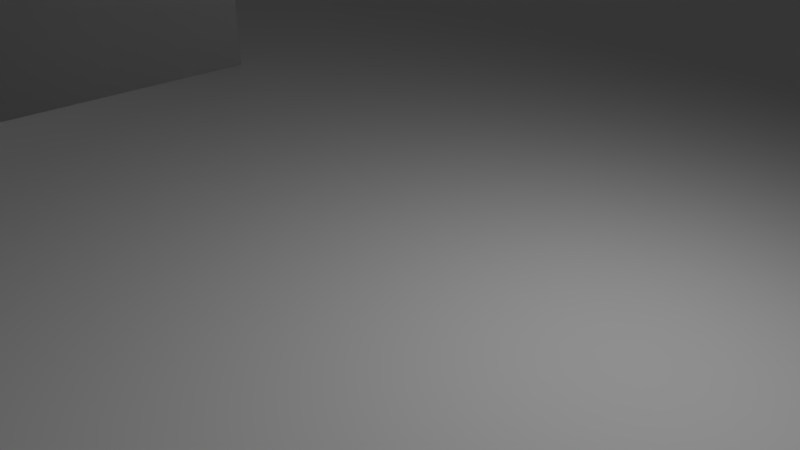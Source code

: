 # Source: edificios.blend  (saved by Blender 2.66.1; exported with 4.5.12 LTS)
import bpy
from mathutils import Matrix  # noqa: F401  (used for matrix-valued properties, if any)

bpy.ops.wm.read_factory_settings(use_empty=True)
scene = bpy.context.scene
scene.name = 'Scene'

# ---- collections
col_collection_1 = bpy.data.collections.new('Collection 1'); scene.collection.children.link(col_collection_1)

# ---- world
world_world = bpy.data.worlds.new('World'); scene.world = world_world
world_world.color = (0.05088, 0.05088, 0.05088)
world_world.use_sun_shadow = False
world_world.sun_shadow_jitter_overblur = 0.0
world_world.cycles.sampling_method = 'MANUAL'
world_world.cycles.sample_map_resolution = 256

# ---- cameras
cam_camera = bpy.data.cameras.new('Camera')
cam_camera.clip_end = 100.0
cam_camera.lens = 35.0
cam_camera.sensor_width = 32.0
cam_camera.sensor_height = 18.0
cam_camera.ortho_scale = 7.314
cam_camera.dof.focus_distance = 0.0
cam_camera.dof.aperture_fstop = 128.0

# ---- lights
light_lamp = bpy.data.lights.new('Lamp', 'POINT')
light_lamp.transmission_factor = 0.0
light_lamp.cutoff_distance = 30.0
light_lamp.energy = 100.0
light_lamp.shadow_buffer_clip_start = 1.001
light_lamp.shadow_soft_size = 0.1
light_lamp.shadow_maximum_resolution = 0.006
light_lamp.use_absolute_resolution = True
light_lamp.cycles.use_multiple_importance_sampling = False

# ---- meshes
me_building_21_002 = bpy.data.meshes.new('Building_21.002')
me_building_21_002.from_pydata([(22.19, -26.43, 0.0), (22.19, -46.43, 0.0), (2.194, -46.43, 0.0), (2.194, -26.43, 0.0), (15.27, -33.35, 56.34), (9.121, -33.35, 56.34), (9.121, -39.5, 56.34), (15.27, -39.5, 56.34), (22.19, -46.43, 10.0), (2.194, -46.43, 10.0), (22.19, -26.43, 10.0), (2.194, -26.43, 10.0), (19.4, -43.64, 10.03), (4.984, -43.64, 10.03), (19.4, -29.22, 10.03), (4.984, -29.22, 10.03), (19.4, -43.64, 32.42), (4.984, -43.64, 32.42), (19.4, -29.22, 32.42), (4.984, -29.22, 32.42), (17.18, -41.42, 32.54), (7.205, -41.42, 32.54), (17.18, -31.44, 32.54), (7.205, -31.44, 32.54), (17.18, -41.42, 45.34), (7.205, -41.42, 45.34), (17.18, -31.44, 45.34), (7.205, -31.44, 45.34), (15.62, -39.86, 45.34), (8.764, -39.86, 45.34), (15.62, -33.0, 45.34), (8.764, -33.0, 45.34), (15.62, -39.86, 57.14), (8.764, -39.86, 57.14), (15.62, -33.0, 57.14), (8.764, -33.0, 57.14), (15.27, -39.5, 57.14), (9.121, -39.5, 57.14), (15.27, -33.35, 57.14), (9.121, -33.35, 57.14)], [], [(0, 1, 2, 3), (4, 5, 6, 7), (8, 9, 2, 1), (1, 0, 10, 8), (0, 3, 11, 10), (9, 11, 3, 2), (12, 13, 9, 8), (14, 12, 8, 10), (15, 14, 10, 11), (13, 15, 11, 9), (16, 17, 13, 12), (18, 16, 12, 14), (19, 18, 14, 15), (17, 19, 15, 13), (20, 21, 17, 16), (22, 20, 16, 18), (23, 22, 18, 19), (21, 23, 19, 17), (24, 25, 21, 20), (26, 24, 20, 22), (27, 26, 22, 23), (25, 27, 23, 21), (28, 29, 25, 24), (30, 28, 24, 26), (31, 30, 26, 27), (29, 31, 27, 25), (32, 33, 29, 28), (34, 32, 28, 30), (35, 34, 30, 31), (33, 35, 31, 29), (36, 37, 33, 32), (38, 36, 32, 34), (39, 38, 34, 35), (37, 39, 35, 33), (7, 6, 37, 36), (4, 7, 36, 38), (5, 4, 38, 39), (6, 5, 39, 37)])
me_building_21_002.polygons.foreach_set('use_smooth', [True] * 38)
_k = set([(0, 1), (0, 3), (0, 10), (1, 2), (1, 8), (2, 3), (2, 9), (3, 11), (4, 5), (4, 7), (5, 6), (6, 7), (8, 9), (8, 10), (9, 11), (10, 11)])
me_building_21_002.attributes.new('sharp_edge', 'BOOLEAN', 'EDGE').data.foreach_set('value', [ (min(e.vertices), max(e.vertices)) in _k for e in me_building_21_002.edges])
_uv = me_building_21_002.uv_layers.new(name='UVMap')
_uv.uv.foreach_set('vector', [0.2977, 0.0004747, 0.2977, 0.2977, 0.0004747, 0.2977, 0.0004748, 0.0004747, 0.1947, 0.7818, 0.1947, 0.8731, 0.1034, 0.8731, 0.1034, 0.7818, 0.8111, 0.3331, 0.5139, 0.3331, 0.5139, 0.1845, 0.8111, 0.1845, 0.5139, 0.0004748, 0.8111, 0.0004747, 0.8111, 0.1491, 0.5139, 0.1491, 0.2977, 0.7809, 0.0004748, 0.7809, 0.0004747, 0.6323, 0.2977, 0.6323, 0.7291, 0.6313, 0.7291, 0.3341, 0.8777, 0.3341, 0.8777, 0.6313, 0.7696, 0.9853, 0.5553, 0.9853, 0.5139, 0.9438, 0.8111, 0.9438, 0.7696, 0.9004, 0.5553, 0.9003, 0.5139, 0.8589, 0.8111, 0.859, 0.1448, 0.9581, 0.3591, 0.9581, 0.4006, 0.9995, 0.1034, 0.9995, 0.5553, 0.9014, 0.7696, 0.9014, 0.8111, 0.9428, 0.5139, 0.9428, 0.7281, 0.6668, 0.5139, 0.6668, 0.5139, 0.3341, 0.7281, 0.3341, 0.2977, 0.6313, 0.0834, 0.6313, 0.0834, 0.2986, 0.2977, 0.2986, 0.5129, 0.3331, 0.2986, 0.3331, 0.2986, 0.0004748, 0.5129, 0.0004747, 0.5129, 0.6668, 0.2986, 0.6668, 0.2986, 0.3341, 0.5129, 0.3341, 0.4799, 0.926, 0.3316, 0.926, 0.2986, 0.8929, 0.5129, 0.8929, 0.9104, 0.6653, 0.7621, 0.6653, 0.7291, 0.6323, 0.9434, 0.6323, 0.5469, 0.15, 0.6952, 0.1501, 0.7281, 0.1831, 0.5139, 0.1831, 0.3316, 0.8589, 0.4799, 0.8589, 0.5129, 0.892, 0.2986, 0.8919, 0.6622, 0.8579, 0.5139, 0.8579, 0.5139, 0.6677, 0.6622, 0.6677, 0.8114, 0.8579, 0.6631, 0.8579, 0.6631, 0.6677, 0.8114, 0.6677, 0.9603, 0.1907, 0.812, 0.1907, 0.812, 0.0004747, 0.9603, 0.0004747, 0.5129, 0.8579, 0.3646, 0.8579, 0.3646, 0.6677, 0.5129, 0.6677, 0.9371, 0.882, 0.8352, 0.882, 0.812, 0.8589, 0.9603, 0.8589, 0.4237, 0.9501, 0.3218, 0.9501, 0.2986, 0.9269, 0.4469, 0.927, 0.8352, 0.9014, 0.9371, 0.9014, 0.9603, 0.9245, 0.812, 0.9245, 0.8352, 0.9255, 0.9371, 0.9255, 0.9603, 0.9487, 0.812, 0.9487, 0.9806, 0.6313, 0.8787, 0.6313, 0.8787, 0.456, 0.9806, 0.456, 0.9143, 0.8431, 0.8123, 0.843, 0.8124, 0.6677, 0.9143, 0.6678, 0.1024, 0.9571, 0.0004747, 0.9571, 0.0004747, 0.7818, 0.1024, 0.7818, 0.2977, 0.9571, 0.1957, 0.9571, 0.1957, 0.7818, 0.2977, 0.7818, 0.06587, 0.3347, 0.008925, 0.3353, 0.0004747, 0.3268, 0.06867, 0.3268, 0.06587, 0.3159, 0.008925, 0.3165, 0.0004747, 0.308, 0.06867, 0.308, 0.003279, 0.318, 0.06022, 0.3174, 0.06867, 0.3259, 0.0004747, 0.3259, 0.003279, 0.2992, 0.06022, 0.2986, 0.06867, 0.3071, 0.0004747, 0.3071, 0.9031, 0.3331, 0.812, 0.3331, 0.812, 0.3212, 0.9031, 0.3212, 0.9031, 0.895, 0.812, 0.895, 0.812, 0.883, 0.9031, 0.883, 0.1034, 0.887, 0.1944, 0.887, 0.1944, 0.899, 0.1034, 0.899, 0.1034, 0.8741, 0.1944, 0.8741, 0.1944, 0.8861, 0.1034, 0.8861])
me_building_21_002.use_remesh_preserve_volume = False
me_building_21_002.use_remesh_preserve_attributes = False
me_building_21_002.use_mirror_vertex_groups = False
me_building_21_002.update()
me_box02_003 = bpy.data.meshes.new('Box02.003')
me_box02_003.from_pydata([(52.51, -5.136, 0.0), (52.51, -18.43, 0.0), (40.07, -18.43, 0.0), (40.07, -5.136, 0.0), (52.51, -5.136, 31.23), (40.07, -5.136, 31.23), (40.07, -18.43, 31.23), (52.51, -18.43, 31.23)], [], [(0, 1, 2, 3), (4, 5, 6, 7), (7, 6, 2, 1), (1, 0, 4, 7), (0, 3, 5, 4), (6, 5, 3, 2)])
me_box02_003.polygons.foreach_set('use_smooth', [True] * 6)
_k = set([(0, 1), (0, 3), (0, 4), (1, 2), (1, 7), (2, 3), (2, 6), (3, 5), (4, 5), (4, 7), (5, 6), (6, 7)])
me_box02_003.attributes.new('sharp_edge', 'BOOLEAN', 'EDGE').data.foreach_set('value', [ (min(e.vertices), max(e.vertices)) in _k for e in me_box02_003.edges])
_uv = me_box02_003.uv_layers.new(name='UVMap')
_uv.uv.foreach_set('vector', [0.5163, 0.8475, 0.2584, 0.8475, 0.2584, 0.6063, 0.5163, 0.6063, 0.258, 0.6063, 0.258, 0.8475, 0.0002054, 0.8475, 0.0002054, 0.6063, 0.9998, 0.6058, 0.7585, 0.6058, 0.7585, 0.0002054, 0.9998, 0.0002054, 0.0002055, 0.0002054, 0.258, 0.0002054, 0.258, 0.6058, 0.0002054, 0.6058, 0.5169, 0.0002054, 0.7581, 0.0002887, 0.7579, 0.6059, 0.5167, 0.6058, 0.5163, 0.6058, 0.2584, 0.6058, 0.2584, 0.0002054, 0.5163, 0.0002054])
me_box02_003.use_remesh_preserve_volume = False
me_box02_003.use_remesh_preserve_attributes = False
me_box02_003.use_mirror_vertex_groups = False
me_box02_003.update()
me_building_21_001 = bpy.data.meshes.new('Building_21.001')
me_building_21_001.from_pydata([(22.19, -26.43, -22.09), (22.19, -46.43, -22.09), (2.194, -46.43, -22.09), (2.194, -26.43, -22.09), (15.27, -33.35, 56.34), (9.121, -33.35, 56.34), (9.121, -39.5, 56.34), (15.27, -39.5, 56.34), (22.19, -46.43, 10.0), (2.194, -46.43, 10.0), (22.19, -26.43, 10.0), (2.194, -26.43, 10.0), (19.4, -43.64, 10.03), (4.984, -43.64, 10.03), (19.4, -29.22, 10.03), (4.984, -29.22, 10.03), (19.4, -43.64, 32.42), (4.984, -43.64, 32.42), (19.4, -29.22, 32.42), (4.984, -29.22, 32.42), (17.18, -41.42, 32.54), (7.205, -41.42, 32.54), (17.18, -31.44, 32.54), (7.205, -31.44, 32.54), (17.18, -41.42, 45.34), (7.205, -41.42, 45.34), (17.18, -31.44, 45.34), (7.205, -31.44, 45.34), (15.62, -39.86, 45.34), (8.764, -39.86, 45.34), (15.62, -33.0, 45.34), (8.764, -33.0, 45.34), (15.62, -39.86, 57.14), (8.764, -39.86, 57.14), (15.62, -33.0, 57.14), (8.764, -33.0, 57.14), (15.27, -39.5, 57.14), (9.121, -39.5, 57.14), (15.27, -33.35, 57.14), (9.121, -33.35, 57.14)], [], [(0, 1, 2, 3), (4, 5, 6, 7), (8, 9, 2, 1), (1, 0, 10, 8), (0, 3, 11, 10), (9, 11, 3, 2), (12, 13, 9, 8), (14, 12, 8, 10), (15, 14, 10, 11), (13, 15, 11, 9), (16, 17, 13, 12), (18, 16, 12, 14), (19, 18, 14, 15), (17, 19, 15, 13), (20, 21, 17, 16), (22, 20, 16, 18), (23, 22, 18, 19), (21, 23, 19, 17), (24, 25, 21, 20), (26, 24, 20, 22), (27, 26, 22, 23), (25, 27, 23, 21), (28, 29, 25, 24), (30, 28, 24, 26), (31, 30, 26, 27), (29, 31, 27, 25), (32, 33, 29, 28), (34, 32, 28, 30), (35, 34, 30, 31), (33, 35, 31, 29), (36, 37, 33, 32), (38, 36, 32, 34), (39, 38, 34, 35), (37, 39, 35, 33), (7, 6, 37, 36), (4, 7, 36, 38), (5, 4, 38, 39), (6, 5, 39, 37)])
me_building_21_001.polygons.foreach_set('use_smooth', [True] * 38)
_k = set([(0, 1), (0, 3), (0, 10), (1, 2), (1, 8), (2, 3), (2, 9), (3, 11), (4, 5), (4, 7), (5, 6), (6, 7), (8, 9), (8, 10), (9, 11), (10, 11)])
me_building_21_001.attributes.new('sharp_edge', 'BOOLEAN', 'EDGE').data.foreach_set('value', [ (min(e.vertices), max(e.vertices)) in _k for e in me_building_21_001.edges])
_uv = me_building_21_001.uv_layers.new(name='UVMap')
_uv.uv.foreach_set('vector', [0.2495, 0.4011, 0.2495, 0.6502, 0.0004537, 0.6502, 0.0004536, 0.4011, 0.827, 0.8411, 0.827, 0.9177, 0.7505, 0.9177, 0.7505, 0.8411, 0.7495, 0.8008, 0.5005, 0.8008, 0.5005, 0.4011, 0.7495, 0.4011, 0.2505, 0.0004625, 0.4995, 0.0004536, 0.4995, 0.4002, 0.2505, 0.4002, 0.5005, 0.0004536, 0.7495, 0.0004537, 0.7495, 0.4002, 0.5005, 0.4002, 0.2495, 0.4002, 0.0004536, 0.4002, 0.0004536, 0.0004536, 0.2495, 0.0004626, 0.8396, 0.9968, 0.66, 0.9968, 0.6253, 0.962, 0.8744, 0.962, 0.2148, 0.9656, 0.03519, 0.9656, 0.0004536, 0.9308, 0.2495, 0.9309, 0.7852, 0.0857, 0.9648, 0.0857, 0.9995, 0.1204, 0.7505, 0.1204, 0.7852, 0.0004536, 0.9648, 0.0004537, 0.9995, 0.03521, 0.7505, 0.03521, 0.43, 0.6799, 0.2505, 0.6799, 0.2505, 0.4011, 0.43, 0.4011, 0.18, 0.9299, 0.0004537, 0.9299, 0.0004536, 0.6511, 0.18, 0.6511, 0.93, 0.6799, 0.7505, 0.6799, 0.7505, 0.4011, 0.93, 0.4011, 0.93, 0.4002, 0.7505, 0.4002, 0.7505, 0.1214, 0.93, 0.1214, 0.3471, 0.9261, 0.2228, 0.9261, 0.1951, 0.8984, 0.3747, 0.8984, 0.9024, 0.08479, 0.7781, 0.08479, 0.7505, 0.05709, 0.93, 0.05709, 0.2228, 0.8411, 0.3471, 0.8412, 0.3747, 0.8689, 0.1951, 0.8688, 0.2228, 0.8698, 0.3471, 0.8698, 0.3747, 0.8975, 0.1951, 0.8975, 0.3747, 0.8402, 0.2505, 0.8402, 0.2505, 0.6808, 0.3747, 0.6808, 0.8747, 0.8402, 0.7505, 0.8402, 0.7505, 0.6808, 0.8747, 0.6808, 0.6244, 0.9611, 0.5001, 0.9611, 0.5001, 0.8017, 0.6244, 0.8017, 0.7495, 0.9611, 0.6253, 0.9611, 0.6253, 0.8017, 0.7495, 0.8017, 0.8553, 0.938, 0.7699, 0.938, 0.7505, 0.9186, 0.8747, 0.9186, 0.8553, 0.05618, 0.7699, 0.05615, 0.7505, 0.03672, 0.8747, 0.03676, 0.7699, 0.9389, 0.8553, 0.9389, 0.8747, 0.9583, 0.7505, 0.9583, 0.2699, 0.927, 0.3553, 0.927, 0.3747, 0.9465, 0.2505, 0.9465, 0.4611, 0.9756, 0.3757, 0.9756, 0.3757, 0.8287, 0.4611, 0.8287, 0.4611, 0.8278, 0.3756, 0.8277, 0.3757, 0.6808, 0.4611, 0.6808, 0.9611, 0.8277, 0.8756, 0.8277, 0.8756, 0.6808, 0.9611, 0.6808, 0.9611, 0.9755, 0.8756, 0.9755, 0.8756, 0.8286, 0.9611, 0.8286, 0.4858, 0.4237, 0.438, 0.4241, 0.431, 0.4171, 0.4881, 0.4171, 0.4858, 0.4157, 0.438, 0.4162, 0.431, 0.4091, 0.4881, 0.4091, 0.4333, 0.4255, 0.481, 0.4251, 0.4881, 0.4321, 0.431, 0.4321, 0.4333, 0.4015, 0.481, 0.4011, 0.4881, 0.4082, 0.431, 0.4082, 0.6244, 0.9721, 0.548, 0.9721, 0.548, 0.962, 0.6244, 0.962, 0.3747, 0.9684, 0.2984, 0.9684, 0.2984, 0.9583, 0.3747, 0.9583, 0.2984, 0.9474, 0.3747, 0.9474, 0.3747, 0.9574, 0.2984, 0.9574, 0.8756, 0.04613, 0.952, 0.04614, 0.952, 0.05618, 0.8756, 0.05617])
me_building_21_001.use_remesh_preserve_volume = False
me_building_21_001.use_remesh_preserve_attributes = False
me_building_21_001.use_mirror_vertex_groups = False
me_building_21_001.update()
me_box02_002 = bpy.data.meshes.new('Box02.002')
me_box02_002.from_pydata([(52.51, -5.136, 0.0), (52.51, -18.43, 0.0), (40.07, -18.43, 0.0), (40.07, -5.136, 0.0), (52.51, -5.136, 31.23), (40.07, -5.136, 31.23), (40.07, -18.43, 31.23), (52.51, -18.43, 31.23)], [], [(0, 1, 2, 3), (4, 5, 6, 7), (7, 6, 2, 1), (1, 0, 4, 7), (0, 3, 5, 4), (6, 5, 3, 2)])
me_box02_002.polygons.foreach_set('use_smooth', [True] * 6)
_k = set([(0, 1), (0, 3), (0, 4), (1, 2), (1, 7), (2, 3), (2, 6), (3, 5), (4, 5), (4, 7), (5, 6), (6, 7)])
me_box02_002.attributes.new('sharp_edge', 'BOOLEAN', 'EDGE').data.foreach_set('value', [ (min(e.vertices), max(e.vertices)) in _k for e in me_box02_002.edges])
_uv = me_box02_002.uv_layers.new(name='UVMap')
_uv.uv.foreach_set('vector', [0.5163, 0.8475, 0.2584, 0.8475, 0.2584, 0.6063, 0.5163, 0.6063, 0.258, 0.6063, 0.258, 0.8475, 0.0002054, 0.8475, 0.0002054, 0.6063, 0.9998, 0.6058, 0.7585, 0.6058, 0.7585, 0.0002054, 0.9998, 0.0002054, 0.0002055, 0.0002054, 0.258, 0.0002054, 0.258, 0.6058, 0.0002054, 0.6058, 0.5169, 0.0002054, 0.7581, 0.0002887, 0.7579, 0.6059, 0.5167, 0.6058, 0.5163, 0.6058, 0.2584, 0.6058, 0.2584, 0.0002054, 0.5163, 0.0002054])
me_box02_002.use_remesh_preserve_volume = False
me_box02_002.use_remesh_preserve_attributes = False
me_box02_002.use_mirror_vertex_groups = False
me_box02_002.update()
me_box02_001 = bpy.data.meshes.new('Box02.001')
me_box02_001.from_pydata([(52.51, -5.136, 0.0), (52.51, -18.43, 0.0), (40.07, -18.43, 0.0), (40.07, -5.136, 0.0), (52.51, -5.136, 31.23), (40.07, -5.136, 31.23), (40.07, -18.43, 31.23), (52.51, -18.43, 31.23)], [], [(0, 1, 2, 3), (4, 5, 6, 7), (7, 6, 2, 1), (1, 0, 4, 7), (0, 3, 5, 4), (6, 5, 3, 2)])
me_box02_001.polygons.foreach_set('use_smooth', [True] * 6)
_k = set([(0, 1), (0, 3), (0, 4), (1, 2), (1, 7), (2, 3), (2, 6), (3, 5), (4, 5), (4, 7), (5, 6), (6, 7)])
me_box02_001.attributes.new('sharp_edge', 'BOOLEAN', 'EDGE').data.foreach_set('value', [ (min(e.vertices), max(e.vertices)) in _k for e in me_box02_001.edges])
_uv = me_box02_001.uv_layers.new(name='UVMap')
_uv.uv.foreach_set('vector', [0.5163, 0.8475, 0.2584, 0.8475, 0.2584, 0.6063, 0.5163, 0.6063, 0.258, 0.6063, 0.258, 0.8475, 0.0002054, 0.8475, 0.0002054, 0.6063, 0.9998, 0.6058, 0.7585, 0.6058, 0.7585, 0.0002054, 0.9998, 0.0002054, 0.0002055, 0.0002054, 0.258, 0.0002054, 0.258, 0.6058, 0.0002054, 0.6058, 0.5169, 0.0002054, 0.7581, 0.0002887, 0.7579, 0.6059, 0.5167, 0.6058, 0.5163, 0.6058, 0.2584, 0.6058, 0.2584, 0.0002054, 0.5163, 0.0002054])
me_box02_001.use_remesh_preserve_volume = False
me_box02_001.use_remesh_preserve_attributes = False
me_box02_001.use_mirror_vertex_groups = False
me_box02_001.update()
me_box228 = bpy.data.meshes.new('Box228')
me_box228.from_pydata([(93.1, 93.42, -7.636), (93.1, -93.42, -7.636), (-93.1, -93.42, -7.636), (-93.1, 93.42, -7.636), (93.1, 93.42, 0.2947), (-93.1, 93.42, 0.2947), (-93.1, -93.42, 0.2947), (93.1, -93.42, 0.2947)], [], [(0, 1, 2, 3), (4, 5, 6, 7), (7, 6, 2, 1), (1, 0, 4, 7), (0, 3, 5, 4), (6, 5, 3, 2)])
me_box228.polygons.foreach_set('use_smooth', [True] * 6)
_k = set([(0, 1), (0, 3), (0, 4), (1, 2), (1, 7), (2, 3), (2, 6), (3, 5), (4, 5), (4, 7), (5, 6), (6, 7)])
me_box228.attributes.new('sharp_edge', 'BOOLEAN', 'EDGE').data.foreach_set('value', [ (min(e.vertices), max(e.vertices)) in _k for e in me_box228.edges])
_uv = me_box228.uv_layers.new(name='UVMap')
_uv.uv.foreach_set('vector', [0.4381, 0.8733, 0.0001055, 0.8733, 0.0001055, 0.4368, 0.4381, 0.4368, 0.4381, 0.0001055, 0.4381, 0.4366, 0.0001055, 0.4366, 0.0001055, 0.0001056, 0.2515, 0.9061, 0.002016, 0.9061, 0.0001055, 0.8736, 0.2496, 0.8736, 0.2496, 0.8736, 0.499, 0.8736, 0.5009, 0.9061, 0.2515, 0.9061, 0.499, 0.8736, 0.7485, 0.8736, 0.7504, 0.9061, 0.5009, 0.9061, 0.9999, 0.9061, 0.7504, 0.9061, 0.7485, 0.8736, 0.998, 0.8736])
me_box228.use_remesh_preserve_volume = False
me_box228.use_remesh_preserve_attributes = False
me_box228.use_mirror_vertex_groups = False
me_box228.update()
me_line16 = bpy.data.meshes.new('Line16')
me_line16.from_pydata([(-6.017, 47.86, 13.67), (21.29, 47.86, 13.67), (-6.017, 38.62, 13.67), (4.742, 27.86, 13.67), (-6.017, 27.86, 13.67), (-6.017, 8.436, 13.67), (-5.482, 4.865, 13.67), (-4.142, 2.375, 13.67), (-2.31, 0.7075, 13.67), (-0.2926, -0.315, 13.67), (1.576, -0.8449, 13.67), (2.945, -1.04, 13.67), (3.983, -1.095, 13.67), (3.983, -21.07, 13.67), (23.41, -21.07, 13.67), (26.96, -20.51, 13.67), (29.43, -18.99, 13.67), (31.1, -16.64, 13.67), (32.14, -13.55, 13.67), (32.68, -9.889, 13.67), (32.88, -5.845, 13.67), (32.91, -1.606, 13.67), (32.88, 0.494, 13.67), (32.69, 2.461, 13.67), (32.17, 4.2, 13.67), (31.19, 5.653, 13.67), (29.56, 6.801, 13.67), (27.05, 7.575, 13.67), (23.41, 7.862, 13.67), (19.64, 8.158, 13.67), (16.85, 9.017, 13.67), (14.92, 10.38, 13.67), (13.74, 12.13, 13.67), (13.15, 14.12, 13.67), (12.94, 16.24, 13.67), (12.91, 18.39, 13.67), (12.91, 28.93, 13.67), (22.91, 28.93, 13.67), (22.91, 47.86, 13.67), (21.29, 47.59, 12.73), (-5.749, 47.59, 12.73), (3.886, 45.93, 12.73), (21.36, 45.94, 12.73), (-5.749, 38.73, 12.73), (3.885, 31.13, 12.73), (-5.749, 8.456, 12.73), (-3.927, 2.543, 12.73), (5.389, 27.59, 12.73), (-5.749, 27.59, 12.73), (-0.1945, -0.0641, 12.73), (2.971, -0.7734, 12.73), (-2.156, 0.9302, 12.73), (4.251, -0.8408, 12.73), (23.38, -20.8, 12.73), (29.24, -18.79, 12.73), (4.251, -20.8, 12.73), (31.87, -13.49, 12.73), (32.61, -5.838, 12.73), (30.86, -16.51, 12.73), (23.38, 7.594, 12.73), (32.61, 0.4788, 12.73), (31.92, 4.084, 12.73), (32.64, -1.607, 12.73), (29.44, 6.557, 12.73), (31.0, 5.463, 12.73), (19.59, 7.893, 12.73), (16.73, 8.773, 12.73), (14.73, 10.19, 12.73), (13.5, 12.01, 12.73), (21.36, 31.12, 12.73), (22.64, 47.59, 12.73), (12.64, 29.2, 12.73), (22.64, 29.2, 12.73), (12.64, 18.39, 12.73), (12.89, 14.07, 12.73), (12.67, 16.22, 12.73), (11.51, 38.84, 35.1), (11.51, 38.22, 35.1), (13.74, 38.22, 35.1), (13.74, 38.84, 35.1), (21.09, 31.39, 15.55), (4.153, 31.39, 15.55), (4.153, 31.39, 13.67), (21.09, 31.39, 13.67), (21.09, 45.68, 15.55), (21.09, 45.68, 13.67), (4.154, 45.66, 15.55), (4.154, 45.66, 13.67), (17.76, 34.2, 15.55), (7.483, 34.2, 15.55), (17.76, 42.87, 15.55), (7.484, 42.86, 15.55), (17.76, 34.2, 22.52), (7.483, 34.2, 22.52), (17.76, 42.87, 22.52), (7.484, 42.86, 22.52), (17.76, 34.2, 25.38), (7.483, 34.2, 25.38), (17.76, 42.87, 25.38), (7.484, 42.86, 25.38), (20.04, 31.92, 25.31), (5.204, 31.92, 25.31), (20.04, 45.15, 25.31), (5.205, 45.13, 25.31), (20.04, 31.92, 28.26), (5.204, 31.92, 28.26), (20.04, 45.15, 28.26), (5.205, 45.13, 28.26), (19.63, 32.32, 29.47), (5.606, 32.32, 29.47), (19.64, 44.74, 29.47), (5.607, 44.73, 29.47), (18.96, 32.99, 30.54), (6.277, 32.99, 30.54), (18.97, 44.07, 30.54), (6.278, 44.06, 30.54), (18.43, 33.53, 31.61), (6.813, 33.53, 31.61), (18.43, 43.54, 31.61), (6.814, 43.53, 31.61), (17.62, 34.33, 32.42), (7.617, 34.33, 32.42), (17.63, 42.73, 32.42), (7.618, 42.72, 32.42), (16.42, 35.54, 33.35), (8.824, 35.54, 33.35), (16.42, 41.52, 33.35), (8.824, 41.52, 33.35), (15.08, 36.88, 34.29), (10.16, 36.88, 34.29), (15.08, 40.18, 34.29), (10.16, 40.18, 34.29), (21.29, 47.59, 13.81), (22.64, 47.59, 13.81), (-5.749, 47.59, 13.81), (-5.749, 38.73, 13.81), (5.389, 27.59, 13.81), (-5.749, 27.59, 13.81), (-5.749, 8.456, 13.81), (-5.224, 4.951, 13.81), (-3.927, 2.543, 13.81), (-2.156, 0.9302, 13.81), (-0.1945, -0.0641, 13.81), (1.632, -0.582, 13.81), (2.971, -0.7734, 13.81), (4.251, -0.8408, 13.81), (4.251, -20.8, 13.81), (23.38, -20.8, 13.81), (26.87, -20.25, 13.81), (29.24, -18.79, 13.81), (30.86, -16.51, 13.81), (31.87, -13.49, 13.81), (32.41, -9.863, 13.81), (32.61, -5.838, 13.81), (32.64, -1.607, 13.81), (32.61, 0.4788, 13.81), (32.42, 2.409, 13.81), (31.92, 4.084, 13.81), (31.0, 5.463, 13.81), (29.44, 6.557, 13.81), (27.0, 7.31, 13.81), (23.38, 7.594, 13.81), (19.59, 7.893, 13.81), (16.73, 8.773, 13.81), (14.73, 10.19, 13.81), (13.5, 12.01, 13.81), (12.89, 14.07, 13.81), (12.67, 16.22, 13.81), (12.64, 18.39, 13.81), (12.64, 29.2, 13.81), (22.64, 29.2, 13.81), (3.885, 31.13, 13.81), (21.36, 31.12, 13.81), (3.886, 45.93, 13.81), (21.36, 45.94, 13.81), (-5.224, 4.951, 12.73), (1.632, -0.582, 12.73), (26.87, -20.25, 12.73), (32.41, -9.863, 12.73), (32.42, 2.409, 12.73), (27.0, 7.31, 12.73), (21.29, 47.59, 0.1424), (-5.749, 47.59, 0.1424), (-5.749, 38.73, 0.1424), (-5.749, 8.457, 0.1424), (-3.927, 2.543, 0.1424), (5.389, 27.59, 0.1424), (-5.749, 27.59, 0.1424), (-0.1945, -0.06344, 0.1424), (2.971, -0.7727, 0.1424), (-2.156, 0.9308, 0.1424), (4.251, -0.8401, 0.1424), (23.38, -20.8, 0.1424), (29.24, -18.79, 0.1424), (4.251, -20.8, 0.1424), (31.87, -13.48, 0.1424), (32.61, -5.837, 0.1424), (30.86, -16.51, 0.1424), (23.38, 7.595, 0.1424), (32.61, 0.4795, 0.1424), (31.92, 4.085, 0.1424), (32.64, -1.606, 0.1424), (29.44, 6.558, 0.1424), (31.0, 5.463, 0.1424), (19.59, 7.894, 0.1424), (16.73, 8.774, 0.1424), (14.73, 10.19, 0.1424), (13.5, 12.01, 0.1424), (22.64, 47.59, 0.1424), (12.64, 29.2, 0.1424), (22.64, 29.2, 0.1424), (12.64, 18.39, 0.1424), (12.89, 14.07, 0.1424), (12.67, 16.22, 0.1424), (-5.224, 4.952, 0.1424), (1.632, -0.5814, 0.1424), (26.87, -20.25, 0.1424), (32.41, -9.862, 0.1424), (32.42, 2.41, 0.1424), (27.0, 7.31, 0.1424), (21.29, 47.59, 12.54), (-5.749, 47.59, 12.54), (3.886, 45.93, 12.54), (21.36, 45.94, 12.54), (-5.749, 38.73, 12.54), (3.885, 31.13, 12.54), (-5.749, 8.456, 12.54), (-3.927, 2.543, 12.54), (5.389, 27.59, 12.54), (-5.749, 27.59, 12.54), (-0.1945, -0.06409, 12.54), (2.971, -0.7734, 12.54), (-2.156, 0.9302, 12.54), (4.251, -0.8407, 12.54), (23.38, -20.8, 12.54), (29.24, -18.79, 12.54), (4.251, -20.8, 12.54), (31.87, -13.49, 12.54), (32.61, -5.838, 12.54), (30.86, -16.51, 12.54), (23.38, 7.594, 12.54), (32.61, 0.4788, 12.54), (31.92, 4.084, 12.54), (32.64, -1.607, 12.54), (29.44, 6.557, 12.54), (31.0, 5.463, 12.54), (19.59, 7.893, 12.54), (16.73, 8.773, 12.54), (14.73, 10.19, 12.54), (13.5, 12.01, 12.54), (21.36, 31.12, 12.54), (22.64, 47.59, 12.54), (12.64, 29.2, 12.54), (22.64, 29.2, 12.54), (12.64, 18.39, 12.54), (12.89, 14.07, 12.54), (12.67, 16.22, 12.54), (-5.224, 4.951, 12.54), (1.632, -0.582, 12.54), (26.87, -20.25, 12.54), (32.41, -9.863, 12.54), (32.42, 2.409, 12.54), (27.0, 7.31, 12.54)], [(222, 223), (222, 225), (225, 250), (223, 250), (220, 251), (220, 221)], [(76, 77, 78, 79), (80, 81, 82, 83), (84, 80, 83, 85), (86, 84, 85, 87), (81, 86, 87, 82), (88, 89, 81, 80), (90, 88, 80, 84), (91, 90, 84, 86), (89, 91, 86, 81), (92, 93, 89, 88), (94, 92, 88, 90), (95, 94, 90, 91), (93, 95, 91, 89), (96, 97, 93, 92), (98, 96, 92, 94), (99, 98, 94, 95), (97, 99, 95, 93), (100, 101, 97, 96), (102, 100, 96, 98), (103, 102, 98, 99), (101, 103, 99, 97), (104, 105, 101, 100), (106, 104, 100, 102), (107, 106, 102, 103), (105, 107, 103, 101), (108, 109, 105, 104), (110, 108, 104, 106), (111, 110, 106, 107), (109, 111, 107, 105), (112, 113, 109, 108), (114, 112, 108, 110), (115, 114, 110, 111), (113, 115, 111, 109), (116, 117, 113, 112), (118, 116, 112, 114), (119, 118, 114, 115), (117, 119, 115, 113), (120, 121, 117, 116), (122, 120, 116, 118), (123, 122, 118, 119), (121, 123, 119, 117), (124, 125, 121, 120), (126, 124, 120, 122), (127, 126, 122, 123), (125, 127, 123, 121), (128, 129, 125, 124), (130, 128, 124, 126), (131, 130, 126, 127), (129, 131, 127, 125), (78, 77, 129, 128), (79, 78, 128, 130), (76, 79, 130, 131), (77, 76, 131, 129), (132, 133, 38, 1), (134, 132, 1, 0), (135, 134, 0, 2), (136, 135, 2, 3), (137, 136, 3, 4), (138, 137, 4, 5), (139, 138, 5, 6), (140, 139, 6, 7), (141, 140, 7, 8), (142, 141, 8, 9), (143, 142, 9, 10), (144, 143, 10, 11), (145, 144, 11, 12), (146, 145, 12, 13), (147, 146, 13, 14), (148, 147, 14, 15), (149, 148, 15, 16), (150, 149, 16, 17), (151, 150, 17, 18), (152, 151, 18, 19), (153, 152, 19, 20), (154, 153, 20, 21), (155, 154, 21, 22), (156, 155, 22, 23), (157, 156, 23, 24), (158, 157, 24, 25), (159, 158, 25, 26), (160, 159, 26, 27), (161, 160, 27, 28), (162, 161, 28, 29), (163, 162, 29, 30), (164, 163, 30, 31), (165, 164, 31, 32), (166, 165, 32, 33), (167, 166, 33, 34), (168, 167, 34, 35), (169, 168, 35, 36), (170, 169, 36, 37), (133, 170, 37, 38), (171, 172, 83, 82), (173, 171, 82, 87), (174, 173, 87, 85), (172, 174, 85, 83), (39, 70, 133, 132), (40, 39, 132, 134), (43, 40, 134, 135), (47, 43, 135, 136), (48, 47, 136, 137), (45, 48, 137, 138), (175, 45, 138, 139), (46, 175, 139, 140), (51, 46, 140, 141), (49, 51, 141, 142), (176, 49, 142, 143), (50, 176, 143, 144), (52, 50, 144, 145), (55, 52, 145, 146), (53, 55, 146, 147), (177, 53, 147, 148), (54, 177, 148, 149), (58, 54, 149, 150), (56, 58, 150, 151), (178, 56, 151, 152), (57, 178, 152, 153), (62, 57, 153, 154), (60, 62, 154, 155), (179, 60, 155, 156), (61, 179, 156, 157), (64, 61, 157, 158), (63, 64, 158, 159), (180, 63, 159, 160), (59, 180, 160, 161), (65, 59, 161, 162), (66, 65, 162, 163), (67, 66, 163, 164), (68, 67, 164, 165), (74, 68, 165, 166), (75, 74, 166, 167), (73, 75, 167, 168), (71, 73, 168, 169), (72, 71, 169, 170), (70, 72, 170, 133), (44, 69, 172, 171), (41, 44, 171, 173), (42, 41, 173, 174), (69, 42, 174, 172), (70, 40, 182, 208), (65, 66, 205, 204), (39, 40, 182, 181), (75, 73, 211, 213), (68, 74, 212, 207), (70, 39, 181, 208), (46, 51, 190, 185), (50, 52, 191, 189), (59, 65, 204, 198), (47, 48, 187, 186), (72, 70, 208, 210), (58, 56, 195, 197), (71, 72, 210, 209), (177, 54, 193, 216), (63, 180, 219, 202), (175, 46, 185, 214), (48, 45, 184, 187), (62, 60, 199, 201), (61, 64, 203, 200), (60, 179, 218, 199), (53, 177, 216, 192), (56, 178, 217, 195), (40, 43, 183, 182), (45, 175, 214, 184), (57, 62, 201, 196), (64, 63, 202, 203), (73, 71, 209, 211), (43, 47, 186, 183), (66, 67, 206, 205), (55, 53, 192, 194), (180, 59, 198, 219), (67, 68, 207, 206), (74, 75, 213, 212), (51, 49, 188, 190), (178, 57, 196, 217), (176, 50, 189, 215), (52, 55, 194, 191), (54, 58, 197, 193), (49, 176, 215, 188), (179, 61, 200, 218), (235, 239, 237, 259), (259, 237, 260, 234), (234, 260, 238, 236), (243, 233, 236, 238), (243, 241, 261, 233), (261, 242, 245, 233), (244, 262, 233, 245), (240, 231, 233, 262), (231, 240, 246, 258), (247, 230, 258, 246), (230, 247, 248, 232), (249, 227, 232, 248), (227, 249, 255, 257), (256, 226, 257, 255), (254, 229, 226, 256), (252, 228, 229, 254), (252, 221, 224, 228), (221, 252, 253, 251)])
me_line16.polygons.foreach_set('use_smooth', [1, 1, 1, 1, 1, 1, 1, 1, 1, 1, 1, 1, 1, 1, 1, 1, 1, 1, 1, 1, 1, 1, 1, 1, 1, 1, 1, 1, 1, 1, 1, 1, 1, 1, 1, 1, 1, 1, 1, 1, 1, 1, 1, 1, 1, 1, 1, 1, 1, 1, 1, 1, 1, 1, 1, 1, 1, 1, 1, 1, 1, 1, 1, 1, 1, 1, 1, 1, 1, 1, 1, 1, 1, 1, 1, 1, 1, 1, 1, 1, 1, 1, 1, 1, 1, 1, 1, 1, 1, 1, 1, 1, 1, 1, 1, 1, 1, 1, 1, 1, 1, 1, 1, 1, 1, 1, 1, 1, 1, 1, 1, 1, 1, 1, 1, 1, 1, 1, 1, 1, 1, 1, 1, 1, 1, 1, 1, 1, 1, 1, 1, 1, 1, 1, 1, 1, 1, 1, 1, 0, 1, 1, 1, 1, 1, 1, 1, 1, 1, 1, 1, 1, 1, 1, 1, 1, 1, 1, 1, 1, 1, 1, 1, 1, 1, 1, 1, 1, 1, 1, 1, 1, 1, 1, 1, 1, 1, 1, 1, 1, 1, 1, 1, 1, 1, 1, 1, 1, 1, 1, 1, 1, 1, 1, 1, 1, 1])
_k = set([(0, 1), (0, 2), (0, 134), (1, 38), (2, 3), (3, 4), (3, 136), (4, 5), (4, 137), (5, 6), (6, 7), (7, 8), (8, 9), (9, 10), (10, 11), (11, 12), (12, 13), (12, 145), (13, 14), (13, 146), (14, 15), (15, 16), (16, 17), (17, 18), (18, 19), (19, 20), (20, 21), (21, 22), (22, 23), (23, 24), (24, 25), (25, 26), (26, 27), (27, 28), (28, 29), (29, 30), (30, 31), (31, 32), (32, 33), (33, 34), (34, 35), (35, 36), (36, 37), (36, 169), (37, 38), (37, 170), (38, 133), (39, 40), (39, 70), (40, 43), (40, 134), (41, 42), (41, 44), (41, 173), (42, 69), (42, 174), (43, 47), (43, 135), (44, 69), (44, 171), (45, 48), (45, 175), (46, 51), (46, 175), (47, 48), (47, 136), (48, 137), (49, 51), (49, 176), (50, 52), (50, 176), (52, 55), (52, 145), (53, 55), (53, 177), (54, 58), (54, 177), (55, 146), (56, 58), (56, 178), (57, 62), (57, 178), (59, 65), (59, 180), (60, 62), (60, 179), (61, 64), (61, 179), (63, 64), (63, 180), (65, 66), (66, 67), (67, 68), (68, 74), (69, 172), (70, 72), (70, 133), (71, 72), (71, 73), (71, 169), (72, 170), (73, 75), (74, 75), (76, 77), (76, 79), (76, 131), (77, 78), (77, 129), (78, 79), (78, 128), (79, 130), (80, 81), (80, 83), (80, 84), (81, 82), (81, 86), (82, 83), (82, 87), (82, 171), (83, 85), (83, 172), (84, 85), (84, 86), (85, 87), (85, 174), (86, 87), (87, 173), (88, 89), (88, 90), (88, 92), (89, 91), (89, 93), (90, 91), (90, 94), (91, 95), (92, 96), (93, 97), (94, 98), (95, 99), (96, 97), (96, 98), (97, 99), (98, 99), (100, 101), (100, 102), (100, 104), (101, 103), (101, 105), (102, 103), (102, 106), (103, 107), (104, 108), (105, 109), (106, 110), (107, 111), (108, 112), (109, 113), (110, 114), (111, 115), (112, 116), (113, 117), (114, 118), (115, 119), (116, 120), (117, 121), (118, 122), (119, 123), (120, 124), (121, 125), (122, 126), (123, 127), (124, 128), (125, 129), (126, 130), (127, 131), (132, 133), (132, 134), (133, 170), (134, 135), (135, 136), (136, 137), (137, 138), (138, 139), (139, 140), (140, 141), (141, 142), (142, 143), (143, 144), (144, 145), (145, 146), (146, 147), (147, 148), (148, 149), (149, 150), (150, 151), (151, 152), (152, 153), (153, 154), (154, 155), (155, 156), (156, 157), (157, 158), (158, 159), (159, 160), (160, 161), (161, 162), (162, 163), (163, 164), (164, 165), (165, 166), (166, 167), (167, 168), (168, 169), (169, 170), (171, 172), (171, 173), (172, 174), (173, 174), (181, 182), (181, 208), (182, 183), (183, 186), (184, 187), (184, 214), (185, 190), (185, 214), (186, 187), (188, 190), (188, 215), (189, 191), (189, 215), (191, 194), (192, 194), (192, 216), (193, 197), (193, 216), (195, 197), (195, 217), (196, 201), (196, 217), (198, 204), (198, 219), (199, 201), (199, 218), (200, 203), (200, 218), (202, 203), (202, 219), (204, 205), (205, 206), (206, 207), (207, 212), (208, 210), (209, 210), (209, 211), (211, 213), (212, 213), (220, 221), (220, 251), (221, 224), (222, 223), (222, 225), (223, 250), (224, 228), (225, 250), (226, 229), (226, 257), (227, 232), (227, 257), (228, 229), (230, 232), (230, 258), (231, 233), (231, 258), (233, 236), (234, 236), (234, 259), (235, 239), (235, 259), (237, 239), (237, 260), (238, 243), (238, 260), (240, 246), (240, 262), (241, 243), (241, 261), (242, 245), (242, 261), (244, 245), (244, 262), (246, 247), (247, 248), (248, 249), (249, 255), (251, 253), (252, 253), (252, 254), (254, 256), (255, 256)])
me_line16.attributes.new('sharp_edge', 'BOOLEAN', 'EDGE').data.foreach_set('value', [ (min(e.vertices), max(e.vertices)) in _k for e in me_line16.edges])
_uv = me_line16.uv_layers.new(name='UVMap')
_uv.uv.foreach_set('vector', [0.5063, 0.5152, 0.5063, 0.5105, 0.5234, 0.5105, 0.5234, 0.5153, 0.2126, 0.7133, 0.02944, 0.7025, 0.03019, 0.6826, 0.2133, 0.6893, 0.3955, 0.7133, 0.2126, 0.7133, 0.2133, 0.6893, 0.3955, 0.6893, 0.2108, 0.5168, 0.3971, 0.5314, 0.396, 0.5517, 0.2102, 0.5411, 0.02708, 0.5218, 0.2108, 0.5168, 0.2102, 0.5411, 0.02773, 0.546, 0.8917, 0.692, 0.8131, 0.692, 0.7877, 0.6706, 0.9172, 0.6705, 0.8917, 0.7583, 0.8917, 0.692, 0.9172, 0.6705, 0.9172, 0.7798, 0.7188, 0.8607, 0.779, 0.8101, 0.8123, 0.8101, 0.7132, 0.8935, 0.6762, 0.81, 0.7188, 0.8607, 0.7132, 0.8935, 0.6429, 0.8101, 0.1054, 0.9072, 0.02686, 0.9072, 0.02686, 0.8539, 0.1054, 0.8539, 0.1717, 0.9072, 0.1054, 0.9072, 0.1054, 0.8539, 0.1717, 0.8539, 0.8961, 0.2046, 0.8961, 0.2832, 0.8428, 0.2832, 0.8428, 0.2046, 0.8961, 0.1384, 0.8961, 0.2046, 0.8428, 0.2046, 0.8428, 0.1384, 0.1054, 0.9291, 0.02686, 0.9291, 0.02686, 0.9072, 0.1054, 0.9072, 0.1717, 0.9291, 0.1054, 0.9291, 0.1054, 0.9072, 0.1717, 0.9072, 0.918, 0.2046, 0.918, 0.2832, 0.8961, 0.2832, 0.8961, 0.2046, 0.918, 0.1384, 0.918, 0.2046, 0.8961, 0.2046, 0.8961, 0.1384, 0.9199, 0.3129, 0.8117, 0.3129, 0.8284, 0.2962, 0.9033, 0.2963, 0.4129, 0.8328, 0.3145, 0.8328, 0.3315, 0.8159, 0.3959, 0.8159, 0.8134, 0.9117, 0.9213, 0.9117, 0.9047, 0.9282, 0.8299, 0.9282, 0.8346, 0.09922, 0.9329, 0.09922, 0.9159, 0.1162, 0.8515, 0.1162, 0.9199, 0.3344, 0.8117, 0.3344, 0.8117, 0.3129, 0.9199, 0.3129, 0.4129, 0.8548, 0.3145, 0.8548, 0.3145, 0.8328, 0.4129, 0.8328, 0.8134, 0.8902, 0.9213, 0.8902, 0.9213, 0.9117, 0.8134, 0.9117, 0.8346, 0.07728, 0.9329, 0.07728, 0.9329, 0.09922, 0.8346, 0.09922, 0.9165, 0.3482, 0.8155, 0.3483, 0.8117, 0.3344, 0.9199, 0.3344, 0.4096, 0.8673, 0.3181, 0.8674, 0.3145, 0.8548, 0.4129, 0.8548, 0.8158, 0.8766, 0.9169, 0.8764, 0.9213, 0.8902, 0.8134, 0.8902, 0.8379, 0.06478, 0.9293, 0.06466, 0.9329, 0.07728, 0.8346, 0.07728, 0.9113, 0.3608, 0.8217, 0.3612, 0.8155, 0.3483, 0.9165, 0.3482, 0.4044, 0.8786, 0.3238, 0.8789, 0.3181, 0.8674, 0.4096, 0.8673, 0.8201, 0.8641, 0.9102, 0.8638, 0.9169, 0.8764, 0.8158, 0.8766, 0.8431, 0.05342, 0.9236, 0.05317, 0.9293, 0.06466, 0.8379, 0.06478, 0.9072, 0.372, 0.8264, 0.3725, 0.8217, 0.3612, 0.9113, 0.3608, 0.4003, 0.8887, 0.3282, 0.889, 0.3238, 0.8789, 0.4044, 0.8786, 0.8235, 0.8529, 0.9051, 0.8525, 0.9102, 0.8638, 0.8201, 0.8641, 0.8471, 0.04334, 0.9192, 0.04305, 0.9236, 0.05317, 0.8431, 0.05342, 0.9014, 0.382, 0.8332, 0.3825, 0.8264, 0.3725, 0.9072, 0.372, 0.3945, 0.8975, 0.3343, 0.8978, 0.3282, 0.889, 0.4003, 0.8887, 0.8287, 0.843, 0.898, 0.8426, 0.9051, 0.8525, 0.8235, 0.8529, 0.853, 0.0346, 0.9131, 0.0343, 0.9192, 0.04305, 0.8471, 0.04334, 0.8933, 0.3924, 0.8415, 0.3929, 0.8332, 0.3825, 0.9014, 0.382, 0.3859, 0.9085, 0.343, 0.9087, 0.3343, 0.8978, 0.3945, 0.8975, 0.837, 0.8324, 0.8896, 0.8321, 0.898, 0.8426, 0.8287, 0.843, 0.8616, 0.0236, 0.9044, 0.02339, 0.9131, 0.0343, 0.853, 0.0346, 0.8843, 0.4037, 0.8508, 0.404, 0.8415, 0.3929, 0.8933, 0.3924, 0.3763, 0.9203, 0.3527, 0.9204, 0.343, 0.9087, 0.3859, 0.9085, 0.8462, 0.821, 0.8802, 0.8208, 0.8896, 0.8321, 0.837, 0.8324, 0.8711, 0.01182, 0.8947, 0.0117, 0.9044, 0.02339, 0.8616, 0.0236, 0.8752, 0.4144, 0.86, 0.4145, 0.8508, 0.404, 0.8843, 0.4037, 0.3668, 0.9315, 0.3623, 0.9315, 0.3527, 0.9204, 0.3763, 0.9203, 0.8554, 0.8101, 0.8708, 0.81, 0.8802, 0.8208, 0.8462, 0.821, 0.8807, 0.0005606, 0.8851, 0.0005389, 0.8947, 0.0117, 0.8711, 0.01182, 0.3009, 0.8014, 0.3186, 0.8093, 0.3203, 0.8148, 0.2991, 0.8053, 0.2692, 0.7916, 0.3009, 0.8014, 0.2991, 0.8053, 0.2673, 0.7955, 0.2601, 0.7709, 0.2692, 0.7916, 0.2673, 0.7955, 0.2573, 0.772, 0.2604, 0.7429, 0.2601, 0.7709, 0.2573, 0.772, 0.2568, 0.7504, 0.2005, 0.7457, 0.2604, 0.7429, 0.2568, 0.7504, 0.199, 0.7532, 0.1767, 0.7144, 0.2005, 0.7457, 0.199, 0.7532, 0.1728, 0.7178, 0.01005, 0.4926, 0.02311, 0.514, 0.02032, 0.5158, 0.006991, 0.4939, 0.003815, 0.4687, 0.01005, 0.4926, 0.006991, 0.4939, 0.0005389, 0.4692, 0.003815, 0.4442, 0.003815, 0.4687, 0.0005389, 0.4692, 0.0005389, 0.4438, 0.009192, 0.4208, 0.003815, 0.4442, 0.0005389, 0.4438, 0.006069, 0.4198, 0.01724, 0.4017, 0.009192, 0.4208, 0.006069, 0.4198, 0.0143, 0.4002, 0.02456, 0.3889, 0.01724, 0.4017, 0.0143, 0.4002, 0.02179, 0.3871, 0.03246, 0.3774, 0.02456, 0.3889, 0.02179, 0.3871, 0.0282, 0.3778, 0.02389, 0.3457, 0.03246, 0.3774, 0.0282, 0.3778, 0.01961, 0.3461, 0.0368, 0.3276, 0.02389, 0.3457, 0.01961, 0.3461, 0.03435, 0.3261, 0.04906, 0.3094, 0.0368, 0.3276, 0.03435, 0.3261, 0.04691, 0.3074, 0.06593, 0.2961, 0.04906, 0.3094, 0.04691, 0.3074, 0.06452, 0.2935, 0.08653, 0.2893, 0.06593, 0.2961, 0.06452, 0.2935, 0.08586, 0.2865, 0.1082, 0.2871, 0.08653, 0.2893, 0.08586, 0.2865, 0.108, 0.2843, 0.13, 0.2873, 0.1082, 0.2871, 0.108, 0.2843, 0.13, 0.2844, 0.152, 0.2882, 0.13, 0.2873, 0.13, 0.2844, 0.1521, 0.2853, 0.174, 0.2896, 0.152, 0.2882, 0.1521, 0.2853, 0.1741, 0.2867, 0.1941, 0.2903, 0.174, 0.2896, 0.1741, 0.2867, 0.1943, 0.2874, 0.2127, 0.2924, 0.1941, 0.2903, 0.1943, 0.2874, 0.2133, 0.2896, 0.2289, 0.2972, 0.2127, 0.2924, 0.2133, 0.2896, 0.2301, 0.2945, 0.2425, 0.3057, 0.2289, 0.2972, 0.2301, 0.2945, 0.2445, 0.3035, 0.2542, 0.3199, 0.2425, 0.3057, 0.2445, 0.3035, 0.2567, 0.3184, 0.2627, 0.34, 0.2542, 0.3199, 0.2567, 0.3184, 0.2655, 0.339, 0.2678, 0.3615, 0.2627, 0.34, 0.2655, 0.339, 0.2706, 0.3607, 0.2729, 0.3832, 0.2678, 0.3615, 0.2706, 0.3607, 0.2757, 0.3823, 0.2812, 0.4041, 0.2729, 0.3832, 0.2757, 0.3823, 0.2838, 0.4027, 0.2948, 0.4222, 0.2812, 0.4041, 0.2838, 0.4027, 0.2969, 0.4201, 0.3126, 0.4343, 0.2948, 0.4222, 0.2969, 0.4201, 0.3139, 0.4316, 0.3323, 0.441, 0.3126, 0.4343, 0.3139, 0.4316, 0.333, 0.4381, 0.3531, 0.4442, 0.3323, 0.441, 0.333, 0.4381, 0.3534, 0.4413, 0.3741, 0.4459, 0.3531, 0.4442, 0.3534, 0.4413, 0.3743, 0.443, 0.3742, 0.7312, 0.4212, 0.7144, 0.4236, 0.7198, 0.3817, 0.7352, 0.3593, 0.7941, 0.3742, 0.7312, 0.3817, 0.7352, 0.3668, 0.7982, 0.3186, 0.8093, 0.3593, 0.7941, 0.3668, 0.7982, 0.3203, 0.8148, 0.003114, 0.648, 0.2137, 0.666, 0.2133, 0.6893, 0.03019, 0.6826, 0.2099, 0.5645, 0.0005389, 0.5802, 0.02773, 0.546, 0.2102, 0.5411, 0.4229, 0.5876, 0.2099, 0.5645, 0.2102, 0.5411, 0.396, 0.5517, 0.2137, 0.666, 0.4236, 0.6559, 0.3955, 0.6893, 0.2133, 0.6893, 0.6541, 0.1529, 0.6639, 0.1536, 0.6643, 0.1625, 0.6532, 0.163, 0.5439, 0.1406, 0.6541, 0.1529, 0.6532, 0.163, 0.5434, 0.1548, 0.4364, 0.1348, 0.5439, 0.1406, 0.5434, 0.1548, 0.4358, 0.1506, 0.295, 0.1283, 0.4364, 0.1348, 0.4358, 0.1506, 0.2951, 0.1457, 0.1675, 0.1261, 0.295, 0.1283, 0.2951, 0.1457, 0.1672, 0.1447, 0.0005416, 0.1165, 0.1675, 0.1261, 0.1672, 0.1447, 0.0005389, 0.1381, 0.03271, 0.1737, 0.005455, 0.1723, 0.005866, 0.1641, 0.03311, 0.1654, 0.05378, 0.1747, 0.03271, 0.1737, 0.03311, 0.1654, 0.05417, 0.1664, 0.07234, 0.1756, 0.05378, 0.1747, 0.05417, 0.1664, 0.07268, 0.1672, 0.08965, 0.1764, 0.07234, 0.1756, 0.07268, 0.1672, 0.08992, 0.1678, 0.1051, 0.1774, 0.08965, 0.1764, 0.08992, 0.1678, 0.1055, 0.1679, 0.1179, 0.1784, 0.1051, 0.1774, 0.1055, 0.1679, 0.1182, 0.1675, 0.1308, 0.1797, 0.1179, 0.1784, 0.1182, 0.1675, 0.132, 0.167, 0.2605, 0.1934, 0.1308, 0.1797, 0.132, 0.167, 0.2605, 0.177, 0.3833, 0.1858, 0.2605, 0.1934, 0.2605, 0.177, 0.3823, 0.1752, 0.4131, 0.1822, 0.3833, 0.1858, 0.3823, 0.1752, 0.4128, 0.1731, 0.4356, 0.1813, 0.4131, 0.1822, 0.4128, 0.1731, 0.4354, 0.1727, 0.4578, 0.1807, 0.4356, 0.1813, 0.4354, 0.1727, 0.4576, 0.1722, 0.4829, 0.1801, 0.4578, 0.1807, 0.4576, 0.1722, 0.4828, 0.1717, 0.5118, 0.1795, 0.4829, 0.1801, 0.4828, 0.1717, 0.5116, 0.1711, 0.5434, 0.1788, 0.5118, 0.1795, 0.5116, 0.1711, 0.5433, 0.1704, 0.5767, 0.1781, 0.5434, 0.1788, 0.5433, 0.1704, 0.5765, 0.1697, 0.5931, 0.1777, 0.5767, 0.1781, 0.5765, 0.1697, 0.5929, 0.1693, 0.6084, 0.1774, 0.5931, 0.1777, 0.5929, 0.1693, 0.6082, 0.169, 0.6221, 0.1771, 0.6084, 0.1774, 0.6082, 0.169, 0.6219, 0.1687, 0.6352, 0.1768, 0.6221, 0.1771, 0.6219, 0.1687, 0.635, 0.1684, 0.6501, 0.1765, 0.6352, 0.1768, 0.635, 0.1684, 0.6499, 0.1681, 0.6702, 0.1761, 0.6501, 0.1765, 0.6499, 0.1681, 0.67, 0.1677, 0.6987, 0.1755, 0.6702, 0.1761, 0.67, 0.1677, 0.6985, 0.1671, 0.7286, 0.1749, 0.6987, 0.1755, 0.6985, 0.1671, 0.7284, 0.1664, 0.7521, 0.1743, 0.7286, 0.1749, 0.7284, 0.1664, 0.7519, 0.1659, 0.7714, 0.1739, 0.7521, 0.1743, 0.7519, 0.1659, 0.7712, 0.1655, 0.7887, 0.1736, 0.7714, 0.1739, 0.7712, 0.1655, 0.7886, 0.1651, 0.8056, 0.1732, 0.7887, 0.1736, 0.7886, 0.1651, 0.8054, 0.1648, 0.8226, 0.1728, 0.8056, 0.1732, 0.8054, 0.1648, 0.8224, 0.1644, 0.8396, 0.1725, 0.8226, 0.1728, 0.8224, 0.1644, 0.8395, 0.1641, 0.7833, 0.1548, 0.8332, 0.1537, 0.8335, 0.1602, 0.7835, 0.1614, 0.7328, 0.1544, 0.7833, 0.1548, 0.7835, 0.1614, 0.7329, 0.1619, 0.6639, 0.1536, 0.7328, 0.1544, 0.7329, 0.1619, 0.6643, 0.1625, 0.005446, 0.6171, 0.2127, 0.6422, 0.2137, 0.666, 0.003114, 0.648, 0.2108, 0.5882, 0.005446, 0.6171, 0.0005389, 0.5802, 0.2099, 0.5645, 0.4198, 0.6191, 0.2108, 0.5882, 0.2099, 0.5645, 0.4229, 0.5876, 0.2127, 0.6422, 0.4198, 0.6191, 0.4236, 0.6559, 0.2137, 0.666, 0.86, 0.6131, 0.6429, 0.6131, 0.6429, 0.5168, 0.86, 0.5168, 0.7286, 0.1749, 0.7521, 0.1743, 0.7542, 0.2733, 0.7307, 0.2738, 0.6541, 0.1529, 0.5439, 0.1406, 0.5455, 0.08629, 0.6622, 0.0899, 0.8226, 0.1728, 0.8396, 0.1725, 0.8418, 0.2715, 0.8247, 0.2718, 0.7887, 0.1736, 0.8056, 0.1732, 0.8077, 0.2722, 0.7908, 0.2726, 0.6639, 0.1536, 0.6541, 0.1529, 0.6622, 0.0899, 0.6704, 0.09079, 0.05378, 0.1747, 0.07234, 0.1756, 0.06719, 0.2725, 0.04879, 0.2715, 0.1179, 0.1784, 0.1308, 0.1797, 0.1236, 0.2754, 0.1112, 0.2746, 0.6987, 0.1755, 0.7286, 0.1749, 0.7307, 0.2738, 0.7008, 0.2745, 0.295, 0.1283, 0.1675, 0.1261, 0.1732, 0.002023, 0.2919, 0.0005405, 0.7328, 0.1544, 0.6639, 0.1536, 0.6609, 0.1033, 0.7344, 0.09889, 0.4578, 0.1807, 0.4829, 0.1801, 0.4851, 0.2791, 0.46, 0.2796, 0.7833, 0.1548, 0.7328, 0.1544, 0.7344, 0.09889, 0.7817, 0.09692, 0.4131, 0.1822, 0.4356, 0.1813, 0.4381, 0.2801, 0.4162, 0.2806, 0.6501, 0.1765, 0.6702, 0.1761, 0.6723, 0.2751, 0.6522, 0.2755, 0.03271, 0.1737, 0.05378, 0.1747, 0.04879, 0.2715, 0.02777, 0.2704, 0.1675, 0.1261, 0.0005416, 0.1165, 0.0005466, 0.0005389, 0.1732, 0.002023, 0.5767, 0.1781, 0.5931, 0.1777, 0.5952, 0.2767, 0.5788, 0.2771, 0.6221, 0.1771, 0.6352, 0.1768, 0.6373, 0.2758, 0.6242, 0.2761, 0.5931, 0.1777, 0.6084, 0.1774, 0.6105, 0.2764, 0.5952, 0.2767, 0.3833, 0.1858, 0.4131, 0.1822, 0.4162, 0.2806, 0.3888, 0.2811, 0.4829, 0.1801, 0.5118, 0.1795, 0.5139, 0.2785, 0.4851, 0.2791, 0.5439, 0.1406, 0.4364, 0.1348, 0.4426, 0.002795, 0.541, 0.0008126, 0.005455, 0.1723, 0.03271, 0.1737, 0.02777, 0.2704, 0.0005389, 0.2691, 0.5434, 0.1788, 0.5767, 0.1781, 0.5788, 0.2771, 0.5456, 0.2778, 0.6352, 0.1768, 0.6501, 0.1765, 0.6522, 0.2755, 0.6373, 0.2758, 0.8332, 0.1537, 0.7833, 0.1548, 0.7817, 0.09692, 0.8317, 0.09552, 0.4364, 0.1348, 0.295, 0.1283, 0.2919, 0.0005405, 0.4426, 0.002795, 0.7521, 0.1743, 0.7714, 0.1739, 0.7735, 0.2729, 0.7542, 0.2733, 0.2605, 0.1934, 0.3833, 0.1858, 0.3888, 0.2811, 0.2579, 0.2832, 0.6702, 0.1761, 0.6987, 0.1755, 0.7008, 0.2745, 0.6723, 0.2751, 0.7714, 0.1739, 0.7887, 0.1736, 0.7908, 0.2726, 0.7735, 0.2729, 0.8056, 0.1732, 0.8226, 0.1728, 0.8247, 0.2718, 0.8077, 0.2722, 0.07234, 0.1756, 0.08965, 0.1764, 0.08407, 0.2733, 0.06719, 0.2725, 0.5118, 0.1795, 0.5434, 0.1788, 0.5456, 0.2778, 0.5139, 0.2785, 0.1051, 0.1774, 0.1179, 0.1784, 0.1112, 0.2746, 0.09862, 0.2741, 0.1308, 0.1797, 0.2605, 0.1934, 0.2579, 0.2832, 0.1236, 0.2754, 0.4356, 0.1813, 0.4578, 0.1807, 0.46, 0.2796, 0.4381, 0.2801, 0.08965, 0.1764, 0.1051, 0.1774, 0.09862, 0.2741, 0.08407, 0.2733, 0.6084, 0.1774, 0.6221, 0.1771, 0.6242, 0.2761, 0.6105, 0.2764, 0.3952, 0.5073, 0.4165, 0.5077, 0.4397, 0.5153, 0.3754, 0.5153, 0.7213, 0.896, 0.7856, 0.8994, 0.8096, 0.9139, 0.7011, 0.9139, 0.5048, 0.438, 0.6049, 0.4797, 0.6206, 0.5062, 0.3754, 0.5062, 0.5925, 0.431, 0.3754, 0.4369, 0.3754, 0.2843, 0.5923, 0.3987, 0.9166, 0.945, 0.9181, 0.9755, 0.9141, 0.9754, 0.7011, 0.945, 0.2439, 0.9618, 0.2417, 0.9756, 0.2358, 0.9876, 0.03928, 0.9618, 0.9738, 0.798, 0.9577, 0.809, 0.7877, 0.7866, 0.9826, 0.7866, 0.9651, 0.5986, 0.8611, 0.5986, 0.8673, 0.5858, 0.9813, 0.5858, 0.868, 0.5997, 0.9889, 0.5997, 0.9698, 0.6131, 0.8611, 0.6131, 0.2988, 0.9146, 0.175, 0.9146, 0.1846, 0.8996, 0.3134, 0.8996, 0.7103, 0.9766, 0.8445, 0.9766, 0.8365, 0.9932, 0.7011, 0.9932, 0.9859, 0.6323, 0.8428, 0.6323, 0.8487, 0.6142, 0.9877, 0.6142, 0.8346, 0.1173, 0.9788, 0.1178, 0.9823, 0.1368, 0.8346, 0.1372, 0.6592, 0.9934, 0.5121, 0.9934, 0.5051, 0.9685, 0.6534, 0.9747, 0.7175, 0.6708, 0.7866, 0.809, 0.6429, 0.809, 0.6954, 0.6705, 0.6418, 0.8949, 0.5863, 0.8826, 0.5011, 0.8826, 0.6418, 0.8123, 0.5011, 0.896, 0.7, 0.896, 0.6521, 0.9439, 0.5317, 0.9439, 0.5936, 0.4369, 0.7342, 0.2962, 0.8107, 0.2962, 0.8107, 0.4369])
me_line16.use_remesh_preserve_volume = False
me_line16.use_remesh_preserve_attributes = False
me_line16.use_mirror_vertex_groups = False
me_line16.update()
me_line12 = bpy.data.meshes.new('Line12')
me_line12.from_pydata([(-31.4, -36.65, 50.73), (-31.4, -20.14, 50.73), (-51.4, -20.14, 50.73), (-51.4, -36.65, 50.73), (-23.14, -46.65, 50.73), (-14.89, -36.65, 50.73), (-31.4, -46.65, 50.73), (-14.89, -30.14, 50.73), (-4.887, -36.65, 50.73), (-4.887, -30.14, 50.73), (-14.89, -10.14, 50.73), (-14.89, -16.65, 50.73), (-4.887, -16.65, 50.73), (-4.887, -10.14, 50.73), (-23.14, -0.1388, 50.73), (-14.89, -0.1388, 50.73), (-31.4, -0.1388, 50.73), (-13.14, 1.604, 4.481), (-13.14, -8.396, 4.481), (-13.14, -8.396, 0.0), (-13.14, 1.604, 0.0), (-23.14, 1.604, 4.481), (-23.14, 1.604, 0.0), (-33.14, 1.604, 4.481), (-33.14, 1.604, 0.0), (-33.14, -18.4, 4.481), (-33.14, -18.4, 0.0), (-53.14, -18.4, 4.481), (-53.14, -18.4, 0.0), (-53.14, -38.4, 4.481), (-53.14, -38.4, 0.0), (-33.14, -38.4, 4.481), (-33.14, -38.4, 0.0), (-33.14, -48.4, 4.481), (-33.14, -48.4, 0.0), (-23.14, -48.4, 4.481), (-23.14, -48.4, 0.0), (-13.14, -48.4, 4.481), (-13.14, -48.4, 0.0), (-13.14, -38.4, 4.481), (-13.14, -38.4, 0.0), (-3.144, -38.4, 4.481), (-3.144, -38.4, 0.0), (-3.144, -28.4, 4.481), (-3.144, -28.4, 0.0), (-13.14, -28.4, 4.481), (-13.14, -28.4, 0.0), (-13.14, -18.4, 4.481), (-13.14, -18.4, 0.0), (-3.144, -18.4, 4.481), (-3.144, -18.4, 0.0), (-3.144, -8.396, 4.481), (-3.144, -8.396, 0.0), (-16.76, -2.016, 6.089), (-16.76, -12.02, 6.089), (-23.14, -2.016, 6.089), (-29.53, -2.016, 6.089), (-29.53, -22.02, 6.089), (-49.53, -22.02, 6.089), (-49.53, -34.78, 6.089), (-29.53, -34.78, 6.089), (-29.53, -44.78, 6.089), (-23.14, -44.78, 6.089), (-16.76, -44.78, 6.089), (-16.76, -34.78, 6.089), (-6.764, -34.78, 6.089), (-6.764, -32.02, 6.089), (-16.76, -32.02, 6.089), (-16.76, -14.78, 6.089), (-6.764, -14.78, 6.089), (-6.764, -12.02, 6.089), (-16.76, -2.016, 14.94), (-16.76, -12.02, 14.94), (-23.14, -2.016, 14.94), (-29.53, -2.016, 14.94), (-29.53, -22.02, 14.94), (-49.53, -22.02, 14.94), (-49.53, -34.78, 14.94), (-29.53, -34.78, 14.94), (-29.53, -44.78, 14.94), (-23.14, -44.78, 14.94), (-16.76, -44.78, 14.94), (-16.76, -34.78, 14.94), (-6.764, -34.78, 14.94), (-6.764, -32.02, 14.94), (-16.76, -32.02, 14.94), (-16.76, -14.78, 14.94), (-6.764, -14.78, 14.94), (-6.764, -12.02, 14.94), (-14.62, 0.1293, 16.01), (-14.62, -9.871, 16.01), (-23.14, 0.1293, 16.01), (-31.67, 0.1293, 16.01), (-31.67, -19.87, 16.01), (-51.67, -19.87, 16.01), (-51.67, -36.92, 16.01), (-31.67, -36.92, 16.01), (-31.67, -46.92, 16.01), (-23.14, -46.92, 16.01), (-14.62, -46.92, 16.01), (-14.62, -36.92, 16.01), (-4.619, -36.92, 16.01), (-4.619, -29.87, 16.01), (-14.62, -29.87, 16.01), (-14.62, -16.92, 16.01), (-4.619, -16.92, 16.01), (-4.619, -9.871, 16.01), (-14.62, 0.1293, 24.05), (-14.62, -9.871, 24.05), (-23.14, 0.1293, 24.05), (-31.67, 0.1293, 24.05), (-31.67, -19.87, 24.05), (-51.67, -19.87, 24.05), (-51.67, -36.92, 24.05), (-31.67, -36.92, 24.05), (-31.67, -46.92, 24.05), (-23.14, -46.92, 24.05), (-14.62, -46.92, 24.05), (-14.62, -36.92, 24.05), (-4.619, -36.92, 24.05), (-4.619, -29.87, 24.05), (-14.62, -29.87, 24.05), (-14.62, -16.92, 24.05), (-4.619, -16.92, 24.05), (-4.619, -9.871, 24.05), (-15.83, -1.077, 25.39), (-15.83, -11.08, 25.39), (-23.14, -1.077, 25.39), (-30.46, -1.077, 25.39), (-30.46, -21.08, 25.39), (-50.46, -21.08, 25.39), (-50.46, -35.72, 25.39), (-30.46, -35.72, 25.39), (-30.46, -45.72, 25.39), (-23.14, -45.72, 25.39), (-15.83, -45.72, 25.39), (-15.83, -35.72, 25.39), (-5.825, -35.72, 25.39), (-5.825, -31.08, 25.39), (-15.83, -31.08, 25.39), (-15.83, -15.72, 25.39), (-5.825, -15.72, 25.39), (-5.825, -11.08, 25.39), (-15.83, -1.077, 32.63), (-15.83, -11.08, 32.63), (-23.14, -1.077, 32.63), (-30.46, -1.077, 32.63), (-30.46, -21.08, 32.63), (-50.46, -21.08, 32.63), (-50.46, -35.72, 32.63), (-30.46, -35.72, 32.63), (-30.46, -45.72, 32.63), (-23.14, -45.72, 32.63), (-15.83, -45.72, 32.63), (-15.83, -35.72, 32.63), (-5.825, -35.72, 32.63), (-5.825, -31.08, 32.63), (-15.83, -31.08, 32.63), (-15.83, -15.72, 32.63), (-5.825, -15.72, 32.63), (-5.825, -11.08, 32.63), (-16.5, -1.747, 33.97), (-16.5, -11.75, 33.97), (-23.14, -1.747, 33.97), (-29.79, -1.747, 33.97), (-29.79, -21.75, 33.97), (-49.79, -21.75, 33.97), (-49.79, -35.04, 33.97), (-29.79, -35.04, 33.97), (-29.79, -45.04, 33.97), (-23.14, -45.04, 33.97), (-16.5, -45.04, 33.97), (-16.5, -35.04, 33.97), (-6.496, -35.04, 33.97), (-6.496, -31.75, 33.97), (-16.5, -31.75, 33.97), (-16.5, -15.04, 33.97), (-6.496, -15.04, 33.97), (-6.496, -11.75, 33.97), (-16.5, -1.747, 40.67), (-16.5, -11.75, 40.67), (-23.14, -1.747, 40.67), (-29.79, -1.747, 40.67), (-29.79, -21.75, 40.67), (-49.79, -21.75, 40.67), (-49.79, -35.04, 40.67), (-29.79, -35.04, 40.67), (-29.79, -45.04, 40.67), (-23.14, -45.04, 40.67), (-16.5, -45.04, 40.67), (-16.5, -35.04, 40.67), (-6.496, -35.04, 40.67), (-6.496, -31.75, 40.67), (-16.5, -31.75, 40.67), (-16.5, -15.04, 40.67), (-6.496, -15.04, 40.67), (-6.496, -11.75, 40.67), (-14.89, -0.1388, 42.68), (-14.89, -10.14, 42.68), (-23.14, -0.1388, 42.68), (-31.4, -0.1388, 42.68), (-31.4, -20.14, 42.68), (-51.4, -20.14, 42.68), (-51.4, -36.65, 42.68), (-31.4, -36.65, 42.68), (-31.4, -46.65, 42.68), (-23.14, -46.65, 42.68), (-14.89, -46.65, 42.68), (-14.89, -36.65, 42.68), (-4.887, -36.65, 42.68), (-4.887, -30.14, 42.68), (-14.89, -30.14, 42.68), (-14.89, -16.65, 42.68), (-4.887, -16.65, 42.68), (-4.887, -10.14, 42.68), (-14.89, -46.65, 50.73)], [], [(0, 1, 2, 3), (0, 6, 4, 5), (7, 5, 8, 9), (0, 5, 7, 1), (10, 11, 12, 13), (14, 11, 10, 15), (16, 1, 11, 14), (17, 18, 19, 20), (21, 17, 20, 22), (23, 21, 22, 24), (25, 23, 24, 26), (27, 25, 26, 28), (29, 27, 28, 30), (31, 29, 30, 32), (33, 31, 32, 34), (35, 33, 34, 36), (37, 35, 36, 38), (39, 37, 38, 40), (41, 39, 40, 42), (43, 41, 42, 44), (45, 43, 44, 46), (47, 45, 46, 48), (49, 47, 48, 50), (51, 49, 50, 52), (18, 51, 52, 19), (53, 54, 18, 17), (55, 53, 17, 21), (56, 55, 21, 23), (57, 56, 23, 25), (58, 57, 25, 27), (59, 58, 27, 29), (60, 59, 29, 31), (61, 60, 31, 33), (62, 61, 33, 35), (63, 62, 35, 37), (64, 63, 37, 39), (65, 64, 39, 41), (66, 65, 41, 43), (67, 66, 43, 45), (68, 67, 45, 47), (69, 68, 47, 49), (70, 69, 49, 51), (54, 70, 51, 18), (71, 72, 54, 53), (73, 71, 53, 55), (74, 73, 55, 56), (75, 74, 56, 57), (76, 75, 57, 58), (77, 76, 58, 59), (78, 77, 59, 60), (79, 78, 60, 61), (80, 79, 61, 62), (81, 80, 62, 63), (82, 81, 63, 64), (83, 82, 64, 65), (84, 83, 65, 66), (85, 84, 66, 67), (86, 85, 67, 68), (87, 86, 68, 69), (88, 87, 69, 70), (72, 88, 70, 54), (89, 90, 72, 71), (91, 89, 71, 73), (92, 91, 73, 74), (93, 92, 74, 75), (94, 93, 75, 76), (95, 94, 76, 77), (96, 95, 77, 78), (97, 96, 78, 79), (98, 97, 79, 80), (99, 98, 80, 81), (100, 99, 81, 82), (101, 100, 82, 83), (102, 101, 83, 84), (103, 102, 84, 85), (104, 103, 85, 86), (105, 104, 86, 87), (106, 105, 87, 88), (90, 106, 88, 72), (107, 108, 90, 89), (109, 107, 89, 91), (110, 109, 91, 92), (111, 110, 92, 93), (112, 111, 93, 94), (113, 112, 94, 95), (114, 113, 95, 96), (115, 114, 96, 97), (116, 115, 97, 98), (117, 116, 98, 99), (118, 117, 99, 100), (119, 118, 100, 101), (120, 119, 101, 102), (121, 120, 102, 103), (122, 121, 103, 104), (123, 122, 104, 105), (124, 123, 105, 106), (108, 124, 106, 90), (125, 126, 108, 107), (127, 125, 107, 109), (128, 127, 109, 110), (129, 128, 110, 111), (130, 129, 111, 112), (131, 130, 112, 113), (132, 131, 113, 114), (133, 132, 114, 115), (134, 133, 115, 116), (135, 134, 116, 117), (136, 135, 117, 118), (137, 136, 118, 119), (138, 137, 119, 120), (139, 138, 120, 121), (140, 139, 121, 122), (141, 140, 122, 123), (142, 141, 123, 124), (126, 142, 124, 108), (143, 144, 126, 125), (145, 143, 125, 127), (146, 145, 127, 128), (147, 146, 128, 129), (148, 147, 129, 130), (149, 148, 130, 131), (150, 149, 131, 132), (151, 150, 132, 133), (152, 151, 133, 134), (153, 152, 134, 135), (154, 153, 135, 136), (155, 154, 136, 137), (156, 155, 137, 138), (157, 156, 138, 139), (158, 157, 139, 140), (159, 158, 140, 141), (160, 159, 141, 142), (144, 160, 142, 126), (161, 162, 144, 143), (163, 161, 143, 145), (164, 163, 145, 146), (165, 164, 146, 147), (166, 165, 147, 148), (167, 166, 148, 149), (168, 167, 149, 150), (169, 168, 150, 151), (170, 169, 151, 152), (171, 170, 152, 153), (172, 171, 153, 154), (173, 172, 154, 155), (174, 173, 155, 156), (175, 174, 156, 157), (176, 175, 157, 158), (177, 176, 158, 159), (178, 177, 159, 160), (162, 178, 160, 144), (179, 180, 162, 161), (181, 179, 161, 163), (182, 181, 163, 164), (183, 182, 164, 165), (184, 183, 165, 166), (185, 184, 166, 167), (186, 185, 167, 168), (187, 186, 168, 169), (188, 187, 169, 170), (189, 188, 170, 171), (190, 189, 171, 172), (191, 190, 172, 173), (192, 191, 173, 174), (193, 192, 174, 175), (194, 193, 175, 176), (195, 194, 176, 177), (196, 195, 177, 178), (180, 196, 178, 162), (197, 198, 180, 179), (199, 197, 179, 181), (200, 199, 181, 182), (201, 200, 182, 183), (202, 201, 183, 184), (203, 202, 184, 185), (204, 203, 185, 186), (205, 204, 186, 187), (206, 205, 187, 188), (207, 206, 188, 189), (208, 207, 189, 190), (209, 208, 190, 191), (210, 209, 191, 192), (211, 210, 192, 193), (212, 211, 193, 194), (213, 212, 194, 195), (214, 213, 195, 196), (198, 214, 196, 180), (15, 10, 198, 197), (14, 15, 197, 199), (16, 14, 199, 200), (1, 16, 200, 201), (2, 1, 201, 202), (3, 2, 202, 203), (0, 3, 203, 204), (6, 0, 204, 205), (4, 6, 205, 206), (215, 4, 206, 207), (5, 215, 207, 208), (8, 5, 208, 209), (9, 8, 209, 210), (7, 9, 210, 211), (11, 7, 211, 212), (12, 11, 212, 213), (13, 12, 213, 214), (10, 13, 214, 198), (4, 215, 5), (7, 11, 1)])
me_line12.polygons.foreach_set('use_smooth', [True] * 207)
_k = set([(0, 3), (0, 6), (1, 2), (1, 16), (2, 3), (4, 6), (4, 215), (5, 8), (5, 215), (7, 9), (7, 11), (8, 9), (10, 13), (10, 15), (11, 12), (12, 13), (14, 15), (14, 16), (19, 20), (19, 52), (20, 22), (22, 24), (24, 26), (26, 28), (28, 30), (30, 32), (32, 34), (34, 36), (36, 38), (38, 40), (40, 42), (42, 44), (44, 46), (46, 48), (48, 50), (50, 52)])
me_line12.attributes.new('sharp_edge', 'BOOLEAN', 'EDGE').data.foreach_set('value', [ (min(e.vertices), max(e.vertices)) in _k for e in me_line12.edges])
_uv = me_line12.uv_layers.new(name='UVMap')
_uv.uv.foreach_set('vector', [0.1543, 0.6843, 0.1543, 0.8112, 0.0007208, 0.8112, 0.0007208, 0.6843, 0.2841, 0.7611, 0.2841, 0.6843, 0.3475, 0.6843, 0.4109, 0.7611, 0.7385, 0.8288, 0.7385, 0.7788, 0.8153, 0.7788, 0.8153, 0.8288, 0.1558, 0.6843, 0.2826, 0.6843, 0.2826, 0.7344, 0.1558, 0.8112, 0.7426, 0.3634, 0.7426, 0.3134, 0.8194, 0.3134, 0.8194, 0.3634, 0.5542, 0.7411, 0.4124, 0.7411, 0.4571, 0.7187, 0.5258, 0.6843, 0.7936, 0.4968, 0.6399, 0.4968, 0.6667, 0.3699, 0.7936, 0.4333, 0.5384, 0.537, 0.4616, 0.537, 0.4616, 0.5026, 0.5384, 0.5026, 0.6153, 0.537, 0.5384, 0.537, 0.5384, 0.5026, 0.6153, 0.5026, 0.6921, 0.537, 0.6153, 0.537, 0.6153, 0.5026, 0.6921, 0.5026, 0.8457, 0.537, 0.6921, 0.537, 0.6921, 0.5026, 0.8457, 0.5026, 0.9993, 0.537, 0.8457, 0.537, 0.8457, 0.5026, 0.9993, 0.5025, 0.1543, 0.6829, 0.0007211, 0.6829, 0.0007208, 0.6485, 0.1543, 0.6485, 0.308, 0.6829, 0.1543, 0.6829, 0.1543, 0.6485, 0.308, 0.6485, 0.3848, 0.6829, 0.308, 0.6829, 0.308, 0.6485, 0.3848, 0.6485, 0.4616, 0.6829, 0.3848, 0.6829, 0.3848, 0.6485, 0.4616, 0.6485, 0.5384, 0.6829, 0.4616, 0.6829, 0.4616, 0.6485, 0.5384, 0.6485, 0.6152, 0.6829, 0.5384, 0.6829, 0.5384, 0.6485, 0.6152, 0.6485, 0.692, 0.6829, 0.6152, 0.6829, 0.6152, 0.6485, 0.692, 0.6485, 0.07755, 0.537, 0.0007271, 0.537, 0.0007208, 0.5026, 0.07754, 0.5026, 0.1544, 0.537, 0.07755, 0.537, 0.07754, 0.5026, 0.1544, 0.5026, 0.2312, 0.537, 0.1544, 0.537, 0.1544, 0.5026, 0.2312, 0.5026, 0.308, 0.537, 0.2312, 0.537, 0.2312, 0.5026, 0.308, 0.5026, 0.3848, 0.537, 0.308, 0.537, 0.308, 0.5026, 0.3848, 0.5026, 0.4616, 0.537, 0.3848, 0.537, 0.3848, 0.5026, 0.4616, 0.5026, 0.3697, 0.8193, 0.3179, 0.7626, 0.3591, 0.7626, 0.4109, 0.8193, 0.795, 0.4663, 0.844, 0.4663, 0.8718, 0.4968, 0.795, 0.4967, 0.8245, 0.6843, 0.8735, 0.6843, 0.8735, 0.7148, 0.7967, 0.7148, 0.5556, 0.7162, 0.7093, 0.7162, 0.7371, 0.7466, 0.5834, 0.7466, 0.5834, 0.7481, 0.7371, 0.7481, 0.7093, 0.7785, 0.5556, 0.7785, 0.5834, 0.7799, 0.6815, 0.7799, 0.7093, 0.8103, 0.5556, 0.8103, 0.7371, 0.7148, 0.5834, 0.7148, 0.5556, 0.6843, 0.7093, 0.6843, 0.5024, 0.7425, 0.5542, 0.7992, 0.513, 0.7992, 0.4612, 0.7425, 0.8718, 0.4004, 0.8228, 0.4004, 0.795, 0.3699, 0.8718, 0.3699, 0.844, 0.4649, 0.795, 0.4649, 0.795, 0.4345, 0.8718, 0.4345, 0.844, 0.6338, 0.7672, 0.6338, 0.7394, 0.6034, 0.8162, 0.6034, 0.7952, 0.7255, 0.7385, 0.7774, 0.7385, 0.7361, 0.7952, 0.6843, 0.8457, 0.7774, 0.8245, 0.7774, 0.7967, 0.7469, 0.8735, 0.7469, 0.178, 0.8126, 0.2548, 0.8126, 0.2826, 0.843, 0.2058, 0.843, 0.8259, 0.6789, 0.6935, 0.6789, 0.7213, 0.6485, 0.7981, 0.6485, 0.7, 0.3634, 0.6482, 0.3067, 0.6894, 0.3067, 0.7412, 0.3634, 0.844, 0.4322, 0.8228, 0.4322, 0.795, 0.4018, 0.8718, 0.4018, 0.7385, 0.8303, 0.8153, 0.8303, 0.8431, 0.8607, 0.7663, 0.8607, 0.406, 0.0007275, 0.4828, 0.0007351, 0.4828, 0.06869, 0.406, 0.06869, 0.357, 0.0007243, 0.406, 0.0007275, 0.406, 0.06869, 0.357, 0.06868, 0.308, 0.0007225, 0.357, 0.0007243, 0.357, 0.06868, 0.308, 0.06868, 0.1543, 0.0007208, 0.308, 0.0007225, 0.308, 0.06868, 0.1543, 0.06868, 0.0007208, 0.0007209, 0.1543, 0.0007208, 0.1543, 0.06868, 0.0007208, 0.06868, 0.09874, 0.5011, 0.0007213, 0.5011, 0.0007208, 0.4331, 0.09874, 0.4331, 0.2524, 0.5011, 0.09874, 0.5011, 0.09874, 0.4331, 0.2524, 0.4331, 0.3292, 0.5011, 0.2524, 0.5011, 0.2524, 0.4331, 0.3292, 0.4331, 0.3782, 0.5011, 0.3292, 0.5011, 0.3292, 0.4331, 0.3782, 0.4331, 0.4272, 0.5011, 0.3782, 0.5011, 0.3782, 0.4331, 0.4272, 0.4331, 0.504, 0.5011, 0.4272, 0.5011, 0.4272, 0.4331, 0.504, 0.4331, 0.5808, 0.5011, 0.504, 0.5011, 0.504, 0.4331, 0.5808, 0.4331, 0.8669, 0.0008018, 0.8881, 0.0008058, 0.8881, 0.06876, 0.8669, 0.06876, 0.7901, 0.0007873, 0.8669, 0.0008018, 0.8669, 0.06876, 0.79, 0.06874, 0.6576, 0.0007624, 0.7901, 0.0007873, 0.79, 0.06874, 0.6576, 0.06872, 0.5808, 0.0007487, 0.6576, 0.0007624, 0.6576, 0.06872, 0.5808, 0.06871, 0.5596, 0.0007451, 0.5808, 0.0007487, 0.5808, 0.06871, 0.5596, 0.0687, 0.4828, 0.0007351, 0.5596, 0.0007451, 0.5596, 0.0687, 0.4828, 0.06869, 0.1392, 0.9084, 0.06238, 0.9084, 0.04591, 0.89, 0.1227, 0.89, 0.8562, 0.901, 0.9217, 0.901, 0.9052, 0.9194, 0.8562, 0.9194, 0.5563, 0.8946, 0.6218, 0.8946, 0.6218, 0.913, 0.5728, 0.913, 0.3344, 0.8419, 0.488, 0.8419, 0.4715, 0.8604, 0.3179, 0.8604, 0.5556, 0.833, 0.7093, 0.833, 0.7257, 0.8514, 0.5721, 0.8514, 0.03985, 0.8537, 0.1708, 0.8537, 0.1543, 0.8721, 0.05632, 0.8721, 0.1543, 0.8523, 0.0007208, 0.8523, 0.0172, 0.8338, 0.1708, 0.8338, 0.6325, 0.8905, 0.7093, 0.8905, 0.7257, 0.9089, 0.6489, 0.9089, 0.91, 0.8487, 0.8446, 0.8487, 0.861, 0.8303, 0.91, 0.8303, 0.9109, 0.6218, 0.8454, 0.6218, 0.8454, 0.6034, 0.8945, 0.6034, 0.8945, 0.5781, 0.8176, 0.5781, 0.8341, 0.5597, 0.9109, 0.5597, 0.2655, 0.9096, 0.1887, 0.9096, 0.1723, 0.8912, 0.2491, 0.8912, 0.6364, 0.5011, 0.5823, 0.5011, 0.5987, 0.4827, 0.62, 0.4827, 0.2835, 0.8912, 0.3603, 0.8912, 0.3438, 0.9096, 0.267, 0.9096, 0.5377, 0.8191, 0.4383, 0.8191, 0.4218, 0.8006, 0.5542, 0.8006, 0.9142, 0.3634, 0.8374, 0.3634, 0.8209, 0.345, 0.8977, 0.345, 0.6364, 0.4516, 0.5823, 0.4516, 0.5987, 0.4331, 0.62, 0.4332, 0.4781, 0.8946, 0.5549, 0.8946, 0.5384, 0.913, 0.4616, 0.913, 0.4389, 0.07021, 0.5157, 0.0702, 0.5157, 0.132, 0.4389, 0.132, 0.3734, 0.07021, 0.4389, 0.07021, 0.4389, 0.132, 0.3734, 0.132, 0.308, 0.07021, 0.3734, 0.07021, 0.3734, 0.132, 0.308, 0.132, 0.1543, 0.07021, 0.308, 0.07021, 0.308, 0.132, 0.1543, 0.132, 0.0007208, 0.07021, 0.1543, 0.07021, 0.1543, 0.132, 0.0007211, 0.132, 0.1317, 0.3685, 0.0007214, 0.3685, 0.0007208, 0.3067, 0.1317, 0.3067, 0.2853, 0.3685, 0.1317, 0.3685, 0.1317, 0.3067, 0.2853, 0.3067, 0.3621, 0.3685, 0.2853, 0.3685, 0.2853, 0.3067, 0.3621, 0.3067, 0.4276, 0.3685, 0.3621, 0.3685, 0.3621, 0.3067, 0.4276, 0.3067, 0.4931, 0.3685, 0.4276, 0.3685, 0.4276, 0.3067, 0.4931, 0.3067, 0.5699, 0.3685, 0.4931, 0.3685, 0.4931, 0.3067, 0.5699, 0.3067, 0.6467, 0.3685, 0.5699, 0.3685, 0.5699, 0.3067, 0.6467, 0.3067, 0.8998, 0.0702, 0.954, 0.0702, 0.954, 0.132, 0.8998, 0.132, 0.823, 0.0702, 0.8998, 0.0702, 0.8998, 0.132, 0.823, 0.132, 0.7235, 0.0702, 0.823, 0.0702, 0.823, 0.132, 0.7235, 0.132, 0.6467, 0.0702, 0.7235, 0.0702, 0.7235, 0.132, 0.6467, 0.132, 0.5925, 0.0702, 0.6467, 0.0702, 0.6467, 0.132, 0.5925, 0.132, 0.5157, 0.0702, 0.5925, 0.0702, 0.5925, 0.132, 0.5157, 0.132, 0.2491, 0.9249, 0.1723, 0.9249, 0.1815, 0.9111, 0.2583, 0.9111, 0.8732, 0.3699, 0.9295, 0.3699, 0.9387, 0.3838, 0.8732, 0.3838, 0.8825, 0.3865, 0.9387, 0.3865, 0.9387, 0.4004, 0.8732, 0.4004, 0.7385, 0.8621, 0.8699, 0.8621, 0.8808, 0.8783, 0.7493, 0.8783, 0.1807, 0.8736, 0.3121, 0.8736, 0.3037, 0.8898, 0.1723, 0.8898, 0.4699, 0.8783, 0.574, 0.8782, 0.584, 0.8932, 0.4616, 0.8932, 0.4602, 0.878, 0.3287, 0.878, 0.3179, 0.8618, 0.4493, 0.8618, 0.6417, 0.9104, 0.7185, 0.9104, 0.7093, 0.9242, 0.6325, 0.9242, 0.9217, 0.9347, 0.8654, 0.9347, 0.8562, 0.9209, 0.9217, 0.9209, 0.6125, 0.9283, 0.5563, 0.9283, 0.5563, 0.9145, 0.6218, 0.9145, 0.907, 0.3435, 0.8302, 0.3435, 0.8209, 0.3297, 0.8977, 0.3297, 0.5384, 0.9283, 0.4616, 0.9283, 0.4709, 0.9145, 0.5477, 0.9145, 0.5357, 0.8556, 0.5, 0.8556, 0.4908, 0.8417, 0.5449, 0.8417, 0.371, 0.916, 0.4478, 0.916, 0.4571, 0.9298, 0.3803, 0.9298, 0.8547, 0.9151, 0.7385, 0.9151, 0.7476, 0.901, 0.8453, 0.901, 0.351, 0.9249, 0.2742, 0.9249, 0.2835, 0.9111, 0.3603, 0.9111, 0.9181, 0.4968, 0.8825, 0.4968, 0.8732, 0.4829, 0.9274, 0.4829, 0.371, 0.9007, 0.4478, 0.9007, 0.4571, 0.9145, 0.3803, 0.9145, 0.4204, 0.1967, 0.4972, 0.1967, 0.4972, 0.2523, 0.4204, 0.2523, 0.3642, 0.1967, 0.4204, 0.1967, 0.4204, 0.2523, 0.3642, 0.2523, 0.3079, 0.1967, 0.3642, 0.1967, 0.3642, 0.2523, 0.3079, 0.2523, 0.1543, 0.1967, 0.3079, 0.1967, 0.3079, 0.2523, 0.1543, 0.2523, 0.0007208, 0.1967, 0.1543, 0.1967, 0.1543, 0.2523, 0.0007316, 0.2523, 0.1132, 0.5941, 0.0007208, 0.5941, 0.0007208, 0.5385, 0.1132, 0.5385, 0.2668, 0.5941, 0.1132, 0.5941, 0.1132, 0.5385, 0.2668, 0.5385, 0.3436, 0.5941, 0.2668, 0.5941, 0.2668, 0.5385, 0.3436, 0.5385, 0.3998, 0.5941, 0.3436, 0.5941, 0.3436, 0.5385, 0.3998, 0.5385, 0.456, 0.5941, 0.3998, 0.5941, 0.3998, 0.5385, 0.456, 0.5385, 0.5328, 0.5941, 0.456, 0.5941, 0.456, 0.5385, 0.5328, 0.5385, 0.6097, 0.5941, 0.5328, 0.5941, 0.5328, 0.5385, 0.6097, 0.5385, 0.8813, 0.1967, 0.9169, 0.1967, 0.9169, 0.2523, 0.8813, 0.2523, 0.8045, 0.1967, 0.8813, 0.1967, 0.8813, 0.2523, 0.8044, 0.2523, 0.6864, 0.1967, 0.8045, 0.1967, 0.8044, 0.2523, 0.6864, 0.2523, 0.6096, 0.1967, 0.6864, 0.1967, 0.6864, 0.2523, 0.6096, 0.2523, 0.574, 0.1967, 0.6096, 0.1967, 0.6096, 0.2523, 0.574, 0.2523, 0.4972, 0.1967, 0.574, 0.1967, 0.574, 0.2523, 0.4972, 0.2523, 0.2532, 0.9379, 0.1764, 0.9379, 0.1815, 0.9264, 0.2583, 0.9264, 0.8732, 0.47, 0.9243, 0.47, 0.9295, 0.4815, 0.8732, 0.4815, 0.8784, 0.4018, 0.9295, 0.4018, 0.9295, 0.4133, 0.8732, 0.4133, 0.04591, 0.8736, 0.1641, 0.8736, 0.1708, 0.8885, 0.05259, 0.8885, 0.6075, 0.8741, 0.7257, 0.8741, 0.7211, 0.889, 0.6029, 0.889, 0.8252, 0.3135, 0.9172, 0.3134, 0.9229, 0.3261, 0.8209, 0.3261, 0.5865, 0.8768, 0.4683, 0.8768, 0.4616, 0.8618, 0.5798, 0.8618, 0.2793, 0.9264, 0.3562, 0.9264, 0.351, 0.9379, 0.2742, 0.9379, 0.9295, 0.4322, 0.8784, 0.4322, 0.8732, 0.4207, 0.9295, 0.4207, 0.9243, 0.4664, 0.8732, 0.4664, 0.8732, 0.4549, 0.9295, 0.4549, 0.8214, 0.6467, 0.7445, 0.6467, 0.7394, 0.6352, 0.8162, 0.6352, 0.7093, 0.9372, 0.6325, 0.9372, 0.6376, 0.9256, 0.7144, 0.9256, 0.4429, 0.754, 0.4175, 0.754, 0.4124, 0.7425, 0.448, 0.7425, 0.7385, 0.9165, 0.8153, 0.9165, 0.8205, 0.928, 0.7437, 0.928, 0.1392, 0.9235, 0.03021, 0.9235, 0.03407, 0.91, 0.1331, 0.9098, 0.107, 0.9365, 0.03021, 0.9365, 0.03536, 0.925, 0.1122, 0.925, 0.4429, 0.767, 0.4175, 0.767, 0.4124, 0.7555, 0.448, 0.7555, 0.8454, 0.6232, 0.9223, 0.6232, 0.9274, 0.6347, 0.8506, 0.6347, 0.4101, 0.2538, 0.4869, 0.2538, 0.4869, 0.3053, 0.4101, 0.3053, 0.359, 0.2538, 0.4101, 0.2538, 0.4101, 0.3053, 0.359, 0.3053, 0.308, 0.2538, 0.359, 0.2538, 0.359, 0.3053, 0.308, 0.3053, 0.1543, 0.2538, 0.308, 0.2538, 0.308, 0.3053, 0.1543, 0.3053, 0.0007213, 0.2538, 0.1543, 0.2538, 0.1543, 0.3053, 0.0007208, 0.3052, 0.1029, 0.647, 0.0007209, 0.647, 0.0007208, 0.5955, 0.1029, 0.5955, 0.2565, 0.647, 0.1029, 0.647, 0.1029, 0.5955, 0.2565, 0.5955, 0.3333, 0.647, 0.2565, 0.647, 0.2565, 0.5955, 0.3333, 0.5955, 0.3844, 0.647, 0.3333, 0.647, 0.3333, 0.5955, 0.3844, 0.5955, 0.4354, 0.647, 0.3844, 0.647, 0.3844, 0.5955, 0.4354, 0.5955, 0.5122, 0.647, 0.4354, 0.647, 0.4354, 0.5955, 0.5122, 0.5955, 0.5891, 0.647, 0.5122, 0.647, 0.5122, 0.5955, 0.5891, 0.5955, 0.871, 0.2538, 0.8963, 0.2538, 0.8963, 0.3052, 0.871, 0.3052, 0.7942, 0.2538, 0.871, 0.2538, 0.871, 0.3052, 0.7942, 0.3052, 0.6659, 0.2538, 0.7942, 0.2538, 0.7942, 0.3052, 0.6659, 0.3052, 0.5891, 0.2538, 0.6659, 0.2538, 0.6659, 0.3052, 0.5891, 0.3053, 0.5637, 0.2538, 0.5891, 0.2538, 0.5891, 0.3053, 0.5637, 0.3053, 0.4869, 0.2538, 0.5637, 0.2538, 0.5637, 0.3053, 0.4869, 0.3053, 0.4602, 0.8992, 0.3833, 0.8992, 0.371, 0.8794, 0.4478, 0.8794, 0.4908, 0.8205, 0.5542, 0.8205, 0.5418, 0.8403, 0.4908, 0.8403, 0.8273, 0.6379, 0.8908, 0.6379, 0.8908, 0.6577, 0.8397, 0.6577, 0.3303, 0.8207, 0.4839, 0.8207, 0.4715, 0.8405, 0.3179, 0.8405, 0.5556, 0.8118, 0.7093, 0.8118, 0.7216, 0.8316, 0.568, 0.8316, 0.5989, 0.8529, 0.7257, 0.8529, 0.7134, 0.8726, 0.6112, 0.8726, 0.1543, 0.8324, 0.0007208, 0.8324, 0.01308, 0.8126, 0.1667, 0.8126, 0.7385, 0.8798, 0.8153, 0.8798, 0.8277, 0.8996, 0.7509, 0.8996, 0.8925, 0.8996, 0.8291, 0.8996, 0.8415, 0.8798, 0.8925, 0.8798, 0.8908, 0.6789, 0.8273, 0.6789, 0.8273, 0.6591, 0.8784, 0.6591, 0.8945, 0.5583, 0.8176, 0.5583, 0.83, 0.5385, 0.9068, 0.5385, 0.8858, 0.736, 0.809, 0.736, 0.7967, 0.7162, 0.8735, 0.7162, 0.9233, 0.4535, 0.8732, 0.4535, 0.8856, 0.4337, 0.9109, 0.4337, 0.8291, 0.8091, 0.9059, 0.8091, 0.8936, 0.8288, 0.8168, 0.8288, 0.294, 0.8643, 0.1904, 0.8643, 0.178, 0.8445, 0.3063, 0.8445, 0.9068, 0.6019, 0.83, 0.6019, 0.8176, 0.5821, 0.8945, 0.5821, 0.6323, 0.4728, 0.5823, 0.4728, 0.5946, 0.453, 0.62, 0.453, 0.8291, 0.7788, 0.9059, 0.7788, 0.8936, 0.7986, 0.8168, 0.7986, 0.4349, 0.1334, 0.5117, 0.1334, 0.5117, 0.1952, 0.4349, 0.1952, 0.3714, 0.1334, 0.4349, 0.1334, 0.4349, 0.1952, 0.3714, 0.1952, 0.308, 0.1334, 0.3714, 0.1334, 0.3714, 0.1952, 0.308, 0.1952, 0.1544, 0.1334, 0.308, 0.1334, 0.308, 0.1952, 0.1544, 0.1952, 0.0007208, 0.1334, 0.1544, 0.1334, 0.1544, 0.1952, 0.0007216, 0.1952, 0.1276, 0.4317, 0.0007208, 0.4317, 0.0007225, 0.3699, 0.1276, 0.3699, 0.2812, 0.4317, 0.1276, 0.4317, 0.1276, 0.3699, 0.2812, 0.3699, 0.358, 0.4317, 0.2812, 0.4317, 0.2812, 0.3699, 0.358, 0.3699, 0.4214, 0.4317, 0.358, 0.4317, 0.358, 0.3699, 0.4214, 0.3699, 0.4849, 0.4317, 0.4214, 0.4317, 0.4214, 0.3699, 0.4849, 0.3699, 0.5617, 0.4317, 0.4849, 0.4317, 0.4849, 0.3699, 0.5617, 0.3699, 0.6385, 0.4317, 0.5617, 0.4317, 0.5617, 0.3699, 0.6385, 0.3699, 0.8957, 0.1334, 0.9457, 0.1334, 0.9457, 0.1952, 0.8957, 0.1952, 0.8189, 0.1334, 0.8957, 0.1334, 0.8957, 0.1952, 0.8189, 0.1952, 0.7153, 0.1334, 0.8189, 0.1334, 0.8189, 0.1952, 0.7153, 0.1952, 0.6385, 0.1334, 0.7153, 0.1334, 0.7153, 0.1952, 0.6385, 0.1952, 0.5885, 0.1334, 0.6385, 0.1334, 0.6385, 0.1952, 0.5885, 0.1952, 0.5117, 0.1334, 0.5885, 0.1334, 0.5885, 0.1952, 0.5117, 0.1952, 0.7394, 0.6019, 0.7394, 0.5385, 0.8162, 0.5385, 0.7379, 0.5385, 0.7379, 0.6421, 0.6111, 0.6153])
me_line12.use_remesh_preserve_volume = False
me_line12.use_remesh_preserve_attributes = False
me_line12.use_mirror_vertex_groups = False
me_line12.update()
me_box75 = bpy.data.meshes.new('Box75')
me_box75.from_pydata([(-28.15, -5.292, 50.26), (-28.15, -6.233, 50.26), (-29.19, -6.233, 50.26), (-29.19, -5.292, 50.26), (-28.15, -5.292, 59.5), (-29.19, -5.292, 59.5), (-29.19, -6.233, 59.5), (-28.15, -6.233, 59.5)], [], [(0, 1, 2, 3), (4, 5, 6, 7), (7, 6, 2, 1), (1, 0, 4, 7), (0, 3, 5, 4), (6, 5, 3, 2)])
me_box75.polygons.foreach_set('use_smooth', [True] * 6)
_k = set([(0, 1), (0, 3), (0, 4), (1, 2), (1, 7), (2, 3), (2, 6), (3, 5), (4, 5), (4, 7), (5, 6), (6, 7)])
me_box75.attributes.new('sharp_edge', 'BOOLEAN', 'EDGE').data.foreach_set('value', [ (min(e.vertices), max(e.vertices)) in _k for e in me_box75.edges])
_uv = me_box75.uv_layers.new(name='UVMap')
_uv.uv.foreach_set('vector', [0.6412, 0.1115, 0.6412, 0.2228, 0.5184, 0.2228, 0.5184, 0.1115, 0.6413, 0.1114, 0.5184, 0.1113, 0.5184, 9.536e-05, 0.6413, 0.0001379, 0.3888, 0.9961, 0.2591, 0.9936, 0.2591, 0.006354, 0.3888, 0.008806, 0.3888, 0.008806, 0.5182, 0.01261, 0.5182, 0.9999, 0.3888, 0.9961, 9.536e-05, 9.536e-05, 0.1297, 0.002547, 0.1297, 0.9898, 9.536e-05, 0.9874, 0.2591, 0.9936, 0.1297, 0.9898, 0.1297, 0.002547, 0.2591, 0.006354])
me_box75.use_remesh_preserve_volume = False
me_box75.use_remesh_preserve_attributes = False
me_box75.use_mirror_vertex_groups = False
me_box75.update()
me_box78 = bpy.data.meshes.new('Box78')
me_box78.from_pydata([(-19.71, -5.292, 50.26), (-19.71, -6.233, 50.26), (-20.75, -6.233, 50.26), (-20.75, -5.292, 50.26), (-19.71, -5.292, 70.88), (-20.75, -5.292, 70.88), (-20.75, -6.233, 70.88), (-19.71, -6.233, 70.88)], [], [(0, 1, 2, 3), (4, 5, 6, 7), (7, 6, 2, 1), (1, 0, 4, 7), (0, 3, 5, 4), (6, 5, 3, 2)])
me_box78.polygons.foreach_set('use_smooth', [True] * 6)
_k = set([(0, 1), (0, 3), (0, 4), (1, 2), (1, 7), (2, 3), (2, 6), (3, 5), (4, 5), (4, 7), (5, 6), (6, 7)])
me_box78.attributes.new('sharp_edge', 'BOOLEAN', 'EDGE').data.foreach_set('value', [ (min(e.vertices), max(e.vertices)) in _k for e in me_box78.edges])
_uv = me_box78.uv_layers.new(name='UVMap')
_uv.uv.foreach_set('vector', [0.5774, 0.07217, 0.5774, 0.1441, 0.498, 0.1441, 0.498, 0.07217, 0.5774, 0.072, 0.498, 0.072, 0.498, 8.566e-05, 0.5774, 8.566e-05, 0.3734, 0.9893, 0.2489, 0.9793, 0.2489, 0.02066, 0.3734, 0.03065, 0.3734, 0.03065, 0.4978, 0.04123, 0.4978, 0.9999, 0.3734, 0.9893, 8.566e-05, 8.566e-05, 0.1246, 0.01008, 0.1246, 0.9688, 8.566e-05, 0.9588, 0.2489, 0.9793, 0.1246, 0.9688, 0.1246, 0.01008, 0.2489, 0.02066])
me_box78.use_remesh_preserve_volume = False
me_box78.use_remesh_preserve_attributes = False
me_box78.use_mirror_vertex_groups = False
me_box78.update()
me_box85 = bpy.data.meshes.new('Box85')
me_box85.from_pydata([(-49.79, -25.96, 50.26), (-48.85, -25.96, 50.26), (-48.84, -27.0, 50.26), (-49.79, -27.0, 50.26), (-49.79, -25.96, 59.5), (-49.79, -27.0, 59.5), (-48.84, -27.0, 59.5), (-48.85, -25.96, 59.5)], [], [(0, 1, 2, 3), (4, 5, 6, 7), (7, 6, 2, 1), (1, 0, 4, 7), (0, 3, 5, 4), (6, 5, 3, 2)])
me_box85.polygons.foreach_set('use_smooth', [True] * 6)
_k = set([(0, 1), (0, 3), (0, 4), (1, 2), (1, 7), (2, 3), (2, 6), (3, 5), (4, 5), (4, 7), (5, 6), (6, 7)])
me_box85.attributes.new('sharp_edge', 'BOOLEAN', 'EDGE').data.foreach_set('value', [ (min(e.vertices), max(e.vertices)) in _k for e in me_box85.edges])
_uv = me_box85.uv_layers.new(name='UVMap')
_uv.uv.foreach_set('vector', [0.6413, 0.1231, 0.6412, 0.2344, 0.5184, 0.2344, 0.5184, 0.1231, 0.5184, 0.123, 0.5184, 9.576e-05, 0.6296, 9.535e-05, 0.6296, 0.1229, 0.3888, 0.9961, 0.2591, 0.9936, 0.2591, 0.006355, 0.3888, 0.008806, 0.3888, 0.008806, 0.5182, 0.01261, 0.5182, 0.9999, 0.3888, 0.9961, 9.535e-05, 9.535e-05, 0.1297, 0.002548, 0.1297, 0.9898, 9.535e-05, 0.9874, 0.2591, 0.9936, 0.1297, 0.9898, 0.1297, 0.002548, 0.2591, 0.006355])
me_box85.use_remesh_preserve_volume = False
me_box85.use_remesh_preserve_attributes = False
me_box85.use_mirror_vertex_groups = False
me_box85.update()
me_building_21 = bpy.data.meshes.new('Building_21')
me_building_21.from_pydata([(22.19, -26.43, 0.0), (22.19, -46.43, 0.0), (2.194, -46.43, 0.0), (2.194, -26.43, 0.0), (15.27, -33.35, 56.34), (9.121, -33.35, 56.34), (9.121, -39.5, 56.34), (15.27, -39.5, 56.34), (22.19, -46.43, 10.0), (2.194, -46.43, 10.0), (22.19, -26.43, 10.0), (2.194, -26.43, 10.0), (19.4, -43.64, 10.03), (4.984, -43.64, 10.03), (19.4, -29.22, 10.03), (4.984, -29.22, 10.03), (19.4, -43.64, 32.42), (4.984, -43.64, 32.42), (19.4, -29.22, 32.42), (4.984, -29.22, 32.42), (17.18, -41.42, 32.54), (7.205, -41.42, 32.54), (17.18, -31.44, 32.54), (7.205, -31.44, 32.54), (17.18, -41.42, 45.34), (7.205, -41.42, 45.34), (17.18, -31.44, 45.34), (7.205, -31.44, 45.34), (15.62, -39.86, 45.34), (8.764, -39.86, 45.34), (15.62, -33.0, 45.34), (8.764, -33.0, 45.34), (15.62, -39.86, 57.14), (8.764, -39.86, 57.14), (15.62, -33.0, 57.14), (8.764, -33.0, 57.14), (15.27, -39.5, 57.14), (9.121, -39.5, 57.14), (15.27, -33.35, 57.14), (9.121, -33.35, 57.14)], [], [(0, 1, 2, 3), (4, 5, 6, 7), (8, 9, 2, 1), (1, 0, 10, 8), (0, 3, 11, 10), (9, 11, 3, 2), (12, 13, 9, 8), (14, 12, 8, 10), (15, 14, 10, 11), (13, 15, 11, 9), (16, 17, 13, 12), (18, 16, 12, 14), (19, 18, 14, 15), (17, 19, 15, 13), (20, 21, 17, 16), (22, 20, 16, 18), (23, 22, 18, 19), (21, 23, 19, 17), (24, 25, 21, 20), (26, 24, 20, 22), (27, 26, 22, 23), (25, 27, 23, 21), (28, 29, 25, 24), (30, 28, 24, 26), (31, 30, 26, 27), (29, 31, 27, 25), (32, 33, 29, 28), (34, 32, 28, 30), (35, 34, 30, 31), (33, 35, 31, 29), (36, 37, 33, 32), (38, 36, 32, 34), (39, 38, 34, 35), (37, 39, 35, 33), (7, 6, 37, 36), (4, 7, 36, 38), (5, 4, 38, 39), (6, 5, 39, 37)])
me_building_21.polygons.foreach_set('use_smooth', [True] * 38)
_k = set([(0, 1), (0, 3), (0, 10), (1, 2), (1, 8), (2, 3), (2, 9), (3, 11), (4, 5), (4, 7), (5, 6), (6, 7), (8, 9), (8, 10), (9, 11), (10, 11)])
me_building_21.attributes.new('sharp_edge', 'BOOLEAN', 'EDGE').data.foreach_set('value', [ (min(e.vertices), max(e.vertices)) in _k for e in me_building_21.edges])
_uv = me_building_21.uv_layers.new(name='UVMap')
_uv.uv.foreach_set('vector', [0.2977, 0.0004747, 0.2977, 0.2977, 0.0004747, 0.2977, 0.0004748, 0.0004747, 0.1947, 0.7818, 0.1947, 0.8731, 0.1034, 0.8731, 0.1034, 0.7818, 0.8111, 0.3331, 0.5139, 0.3331, 0.5139, 0.1845, 0.8111, 0.1845, 0.5139, 0.0004748, 0.8111, 0.0004747, 0.8111, 0.1491, 0.5139, 0.1491, 0.2977, 0.7809, 0.0004748, 0.7809, 0.0004747, 0.6323, 0.2977, 0.6323, 0.7291, 0.6313, 0.7291, 0.3341, 0.8777, 0.3341, 0.8777, 0.6313, 0.7696, 0.9853, 0.5553, 0.9853, 0.5139, 0.9438, 0.8111, 0.9438, 0.7696, 0.9004, 0.5553, 0.9003, 0.5139, 0.8589, 0.8111, 0.859, 0.1448, 0.9581, 0.3591, 0.9581, 0.4006, 0.9995, 0.1034, 0.9995, 0.5553, 0.9014, 0.7696, 0.9014, 0.8111, 0.9428, 0.5139, 0.9428, 0.7281, 0.6668, 0.5139, 0.6668, 0.5139, 0.3341, 0.7281, 0.3341, 0.2977, 0.6313, 0.0834, 0.6313, 0.0834, 0.2986, 0.2977, 0.2986, 0.5129, 0.3331, 0.2986, 0.3331, 0.2986, 0.0004748, 0.5129, 0.0004747, 0.5129, 0.6668, 0.2986, 0.6668, 0.2986, 0.3341, 0.5129, 0.3341, 0.4799, 0.926, 0.3316, 0.926, 0.2986, 0.8929, 0.5129, 0.8929, 0.9104, 0.6653, 0.7621, 0.6653, 0.7291, 0.6323, 0.9434, 0.6323, 0.5469, 0.15, 0.6952, 0.1501, 0.7281, 0.1831, 0.5139, 0.1831, 0.3316, 0.8589, 0.4799, 0.8589, 0.5129, 0.892, 0.2986, 0.8919, 0.6622, 0.8579, 0.5139, 0.8579, 0.5139, 0.6677, 0.6622, 0.6677, 0.8114, 0.8579, 0.6631, 0.8579, 0.6631, 0.6677, 0.8114, 0.6677, 0.9603, 0.1907, 0.812, 0.1907, 0.812, 0.0004747, 0.9603, 0.0004747, 0.5129, 0.8579, 0.3646, 0.8579, 0.3646, 0.6677, 0.5129, 0.6677, 0.9371, 0.882, 0.8352, 0.882, 0.812, 0.8589, 0.9603, 0.8589, 0.4237, 0.9501, 0.3218, 0.9501, 0.2986, 0.9269, 0.4469, 0.927, 0.8352, 0.9014, 0.9371, 0.9014, 0.9603, 0.9245, 0.812, 0.9245, 0.8352, 0.9255, 0.9371, 0.9255, 0.9603, 0.9487, 0.812, 0.9487, 0.9806, 0.6313, 0.8787, 0.6313, 0.8787, 0.456, 0.9806, 0.456, 0.9143, 0.8431, 0.8123, 0.843, 0.8124, 0.6677, 0.9143, 0.6678, 0.1024, 0.9571, 0.0004747, 0.9571, 0.0004747, 0.7818, 0.1024, 0.7818, 0.2977, 0.9571, 0.1957, 0.9571, 0.1957, 0.7818, 0.2977, 0.7818, 0.06587, 0.3347, 0.008925, 0.3353, 0.0004747, 0.3268, 0.06867, 0.3268, 0.06587, 0.3159, 0.008925, 0.3165, 0.0004747, 0.308, 0.06867, 0.308, 0.003279, 0.318, 0.06022, 0.3174, 0.06867, 0.3259, 0.0004747, 0.3259, 0.003279, 0.2992, 0.06022, 0.2986, 0.06867, 0.3071, 0.0004747, 0.3071, 0.9031, 0.3331, 0.812, 0.3331, 0.812, 0.3212, 0.9031, 0.3212, 0.9031, 0.895, 0.812, 0.895, 0.812, 0.883, 0.9031, 0.883, 0.1034, 0.887, 0.1944, 0.887, 0.1944, 0.899, 0.1034, 0.899, 0.1034, 0.8741, 0.1944, 0.8741, 0.1944, 0.8861, 0.1034, 0.8861])
me_building_21.use_remesh_preserve_volume = False
me_building_21.use_remesh_preserve_attributes = False
me_building_21.use_mirror_vertex_groups = False
me_building_21.update()
me_box02 = bpy.data.meshes.new('Box02')
me_box02.from_pydata([(52.51, -5.136, 0.0), (52.51, -18.43, 0.0), (40.07, -18.43, 0.0), (40.07, -5.136, 0.0), (52.51, -5.136, 31.23), (40.07, -5.136, 31.23), (40.07, -18.43, 31.23), (52.51, -18.43, 31.23)], [], [(0, 1, 2, 3), (4, 5, 6, 7), (7, 6, 2, 1), (1, 0, 4, 7), (0, 3, 5, 4), (6, 5, 3, 2)])
me_box02.polygons.foreach_set('use_smooth', [True] * 6)
_k = set([(0, 1), (0, 3), (0, 4), (1, 2), (1, 7), (2, 3), (2, 6), (3, 5), (4, 5), (4, 7), (5, 6), (6, 7)])
me_box02.attributes.new('sharp_edge', 'BOOLEAN', 'EDGE').data.foreach_set('value', [ (min(e.vertices), max(e.vertices)) in _k for e in me_box02.edges])
_uv = me_box02.uv_layers.new(name='UVMap')
_uv.uv.foreach_set('vector', [0.5163, 0.8475, 0.2584, 0.8475, 0.2584, 0.6063, 0.5163, 0.6063, 0.258, 0.6063, 0.258, 0.8475, 0.0002054, 0.8475, 0.0002054, 0.6063, 0.9998, 0.6058, 0.7585, 0.6058, 0.7585, 0.0002054, 0.9998, 0.0002054, 0.0002055, 0.0002054, 0.258, 0.0002054, 0.258, 0.6058, 0.0002054, 0.6058, 0.5169, 0.0002054, 0.7581, 0.0002887, 0.7579, 0.6059, 0.5167, 0.6058, 0.5163, 0.6058, 0.2584, 0.6058, 0.2584, 0.0002054, 0.5163, 0.0002054])
me_box02.use_remesh_preserve_volume = False
me_box02.use_remesh_preserve_attributes = False
me_box02.use_mirror_vertex_groups = False
me_box02.update()
me_box77 = bpy.data.meshes.new('Box77')
me_box77.from_pydata([(-22.55, -5.292, 50.26), (-22.55, -6.233, 50.26), (-23.59, -6.233, 50.26), (-23.59, -5.292, 50.26), (-22.55, -5.292, 59.5), (-23.59, -5.292, 59.5), (-23.59, -6.233, 59.5), (-22.55, -6.233, 59.5)], [], [(0, 1, 2, 3), (4, 5, 6, 7), (7, 6, 2, 1), (1, 0, 4, 7), (0, 3, 5, 4), (6, 5, 3, 2)])
me_box77.polygons.foreach_set('use_smooth', [True] * 6)
_k = set([(0, 1), (0, 3), (0, 4), (1, 2), (1, 7), (2, 3), (2, 6), (3, 5), (4, 5), (4, 7), (5, 6), (6, 7)])
me_box77.attributes.new('sharp_edge', 'BOOLEAN', 'EDGE').data.foreach_set('value', [ (min(e.vertices), max(e.vertices)) in _k for e in me_box77.edges])
_uv = me_box77.uv_layers.new(name='UVMap')
_uv.uv.foreach_set('vector', [0.6413, 0.1115, 0.6413, 0.2227, 0.5184, 0.2227, 0.5184, 0.1115, 0.6413, 0.1113, 0.5184, 0.1113, 0.5184, 9.535e-05, 0.6412, 9.535e-05, 0.3888, 0.9961, 0.2591, 0.9936, 0.2592, 0.006354, 0.3888, 0.008806, 0.3888, 0.008806, 0.5182, 0.01261, 0.5182, 0.9999, 0.3888, 0.9961, 9.535e-05, 9.535e-05, 0.1297, 0.002547, 0.1297, 0.9898, 9.535e-05, 0.9874, 0.2591, 0.9936, 0.1297, 0.9898, 0.1297, 0.002547, 0.2592, 0.006354])
me_box77.use_remesh_preserve_volume = False
me_box77.use_remesh_preserve_attributes = False
me_box77.use_mirror_vertex_groups = False
me_box77.update()
me_box76 = bpy.data.meshes.new('Box76')
me_box76.from_pydata([(-25.15, -5.292, 50.26), (-25.15, -6.233, 50.26), (-26.19, -6.233, 50.26), (-26.19, -5.292, 50.26), (-25.15, -5.292, 65.26), (-26.19, -5.292, 65.26), (-26.19, -6.233, 65.26), (-25.15, -6.233, 65.26)], [], [(0, 1, 2, 3), (4, 5, 6, 7), (7, 6, 2, 1), (1, 0, 4, 7), (0, 3, 5, 4), (6, 5, 3, 2)])
me_box76.polygons.foreach_set('use_smooth', [True] * 6)
_k = set([(0, 1), (0, 3), (0, 4), (1, 2), (1, 7), (2, 3), (2, 6), (3, 5), (4, 5), (4, 7), (5, 6), (6, 7)])
me_box76.attributes.new('sharp_edge', 'BOOLEAN', 'EDGE').data.foreach_set('value', [ (min(e.vertices), max(e.vertices)) in _k for e in me_box76.edges])
_uv = me_box76.uv_layers.new(name='UVMap')
_uv.uv.foreach_set('vector', [0.5983, 0.08549, 0.5983, 0.1707, 0.5042, 0.1707, 0.5042, 0.08549, 0.5983, 0.08531, 0.5042, 0.08531, 0.5042, 8.989e-05, 0.5983, 8.89e-05, 0.3781, 0.9913, 0.2521, 0.9836, 0.2521, 0.01642, 0.3781, 0.02418, 0.3781, 0.02418, 0.504, 0.03275, 0.504, 0.9999, 0.3781, 0.9913, 8.89e-05, 8.89e-05, 0.1262, 0.007849, 0.1262, 0.975, 8.89e-05, 0.9673, 0.2521, 0.9836, 0.1262, 0.975, 0.1262, 0.007849, 0.2521, 0.01642])
me_box76.use_remesh_preserve_volume = False
me_box76.use_remesh_preserve_attributes = False
me_box76.use_mirror_vertex_groups = False
me_box76.update()
me_box120 = bpy.data.meshes.new('Box120')
me_box120.from_pydata([(19.95, 44.19, 15.5), (19.46, 44.19, 15.5), (19.46, 44.68, 15.5), (19.95, 44.68, 15.5), (19.95, 44.19, 25.32), (19.95, 44.68, 25.32), (19.46, 44.68, 25.32), (19.46, 44.19, 25.32), (19.46, 44.19, 17.46), (19.46, 44.68, 17.46), (19.46, 44.19, 19.43), (19.46, 44.68, 19.43), (19.46, 44.19, 21.39), (19.46, 44.68, 21.39), (19.46, 44.19, 23.36), (19.46, 44.68, 23.36), (19.95, 44.19, 17.46), (19.95, 44.19, 19.43), (19.95, 44.19, 21.39), (19.95, 44.19, 23.36), (19.95, 44.68, 17.46), (19.95, 44.68, 19.43), (19.95, 44.68, 21.39), (19.95, 44.68, 23.36)], [], [(0, 1, 2, 3), (4, 5, 6, 7), (8, 9, 2, 1), (10, 11, 9, 8), (12, 13, 11, 10), (14, 15, 13, 12), (7, 6, 15, 14), (1, 0, 16, 8), (17, 10, 8, 16), (18, 12, 10, 17), (19, 14, 12, 18), (4, 7, 14, 19), (0, 3, 20, 16), (21, 17, 16, 20), (22, 18, 17, 21), (23, 19, 18, 22), (5, 4, 19, 23), (9, 20, 3, 2), (11, 21, 20, 9), (13, 22, 21, 11), (15, 23, 22, 13), (6, 5, 23, 15)])
me_box120.polygons.foreach_set('use_smooth', [True] * 22)
_k = set([(0, 1), (0, 3), (0, 16), (1, 2), (1, 8), (2, 3), (2, 9), (3, 20), (4, 5), (4, 7), (4, 19), (5, 6), (5, 23), (6, 7), (6, 15), (7, 14), (8, 10), (9, 11), (10, 12), (11, 13), (12, 14), (13, 15), (16, 17), (17, 18), (18, 19), (20, 21), (21, 22), (22, 23)])
me_box120.attributes.new('sharp_edge', 'BOOLEAN', 'EDGE').data.foreach_set('value', [ (min(e.vertices), max(e.vertices)) in _k for e in me_box120.edges])
_uv = me_box120.uv_layers.new(name='UVMap')
_uv.uv.foreach_set('vector', [0.2002, 0.1002, 0.2002, 0.05016, 0.2502, 0.05016, 0.2502, 0.1002, 0.2002, 5.472e-05, 0.2502, 5.512e-05, 0.2502, 0.05005, 0.2002, 0.05005, 0.1001, 0.2, 0.05007, 0.2, 0.05005, 7.826e-05, 0.1, 7.074e-05, 0.1001, 0.4, 0.05009, 0.4, 0.05007, 0.2, 0.1001, 0.2, 0.1001, 0.6, 0.05009, 0.6, 0.05009, 0.4, 0.1001, 0.4, 0.1001, 0.8, 0.05007, 0.8, 0.05009, 0.6, 0.1001, 0.6, 0.1, 0.9999, 0.05005, 0.9999, 0.05007, 0.8, 0.1001, 0.8, 0.1, 7.074e-05, 0.15, 6.303e-05, 0.1501, 0.2, 0.1001, 0.2, 0.1501, 0.4, 0.1001, 0.4, 0.1001, 0.2, 0.1501, 0.2, 0.1501, 0.6, 0.1001, 0.6, 0.1001, 0.4, 0.1501, 0.4, 0.1501, 0.8, 0.1001, 0.8, 0.1001, 0.6, 0.1501, 0.6, 0.15, 0.9999, 0.1, 0.9999, 0.1001, 0.8, 0.1501, 0.8, 0.15, 6.303e-05, 0.2, 5.472e-05, 0.2001, 0.2, 0.1501, 0.2, 0.2001, 0.4, 0.1501, 0.4, 0.1501, 0.2, 0.2001, 0.2, 0.2001, 0.6, 0.1501, 0.6, 0.1501, 0.4, 0.2001, 0.4, 0.2001, 0.8, 0.1501, 0.8, 0.1501, 0.6, 0.2001, 0.6, 0.2, 0.9999, 0.15, 0.9999, 0.1501, 0.8, 0.2001, 0.8, 0.05007, 0.2, 8.241e-05, 0.2, 5.512e-05, 8.499e-05, 0.05005, 7.826e-05, 0.05009, 0.4, 9.824e-05, 0.4, 8.241e-05, 0.2, 0.05007, 0.2, 0.05009, 0.6, 9.587e-05, 0.6, 9.824e-05, 0.4, 0.05009, 0.4, 0.05007, 0.8, 7.608e-05, 0.8, 9.587e-05, 0.6, 0.05009, 0.6, 0.05005, 0.9999, 5.472e-05, 0.9999, 7.608e-05, 0.8, 0.05007, 0.8])
me_box120.use_remesh_preserve_volume = False
me_box120.use_remesh_preserve_attributes = False
me_box120.use_mirror_vertex_groups = False
me_box120.update()
me_box121 = bpy.data.meshes.new('Box121')
me_box121.from_pydata([(19.95, 32.67, 15.5), (19.46, 32.67, 15.5), (19.46, 33.17, 15.5), (19.95, 33.17, 15.5), (19.95, 32.67, 25.32), (19.95, 33.17, 25.32), (19.46, 33.17, 25.32), (19.46, 32.67, 25.32), (19.46, 32.67, 17.46), (19.46, 33.17, 17.46), (19.46, 32.67, 19.43), (19.46, 33.17, 19.43), (19.46, 32.67, 21.39), (19.46, 33.17, 21.39), (19.46, 32.67, 23.36), (19.46, 33.17, 23.36), (19.95, 32.67, 17.46), (19.95, 32.67, 19.43), (19.95, 32.67, 21.39), (19.95, 32.67, 23.36), (19.95, 33.17, 17.46), (19.95, 33.17, 19.43), (19.95, 33.17, 21.39), (19.95, 33.17, 23.36)], [], [(0, 1, 2, 3), (4, 5, 6, 7), (8, 9, 2, 1), (10, 11, 9, 8), (12, 13, 11, 10), (14, 15, 13, 12), (7, 6, 15, 14), (1, 0, 16, 8), (17, 10, 8, 16), (18, 12, 10, 17), (19, 14, 12, 18), (4, 7, 14, 19), (0, 3, 20, 16), (21, 17, 16, 20), (22, 18, 17, 21), (23, 19, 18, 22), (5, 4, 19, 23), (9, 20, 3, 2), (11, 21, 20, 9), (13, 22, 21, 11), (15, 23, 22, 13), (6, 5, 23, 15)])
me_box121.polygons.foreach_set('use_smooth', [True] * 22)
_k = set([(0, 1), (0, 3), (0, 16), (1, 2), (1, 8), (2, 3), (2, 9), (3, 20), (4, 5), (4, 7), (4, 19), (5, 6), (5, 23), (6, 7), (6, 15), (7, 14), (8, 10), (9, 11), (10, 12), (11, 13), (12, 14), (13, 15), (16, 17), (17, 18), (18, 19), (20, 21), (21, 22), (22, 23)])
me_box121.attributes.new('sharp_edge', 'BOOLEAN', 'EDGE').data.foreach_set('value', [ (min(e.vertices), max(e.vertices)) in _k for e in me_box121.edges])
_uv = me_box121.uv_layers.new(name='UVMap')
_uv.uv.foreach_set('vector', [0.2001, 0.1002, 0.2001, 0.05016, 0.2501, 0.05016, 0.2501, 0.1002, 0.2001, 5.472e-05, 0.2501, 5.511e-05, 0.2501, 0.05005, 0.2001, 0.05005, 0.15, 0.2, 0.1, 0.2, 0.1, 5.521e-05, 0.15, 5.511e-05, 0.15, 0.4, 0.1, 0.4, 0.1, 0.2, 0.15, 0.2, 0.15, 0.6, 0.1, 0.6, 0.1, 0.4, 0.15, 0.4, 0.15, 0.8, 0.1, 0.8, 0.1, 0.6, 0.15, 0.6, 0.15, 0.9999, 0.1, 0.9999, 0.1, 0.8, 0.15, 0.8, 0.15, 5.511e-05, 0.2, 5.472e-05, 0.2, 0.2, 0.15, 0.2, 0.2, 0.4, 0.15, 0.4, 0.15, 0.2, 0.2, 0.2, 0.2, 0.6, 0.15, 0.6, 0.15, 0.4, 0.2, 0.4, 0.2, 0.8, 0.15, 0.8, 0.15, 0.6, 0.2, 0.6, 0.2, 0.9999, 0.15, 0.9999, 0.15, 0.8, 0.2, 0.8, 6.025e-05, 5.511e-05, 0.05005, 5.521e-05, 0.05005, 0.2, 5.986e-05, 0.2, 0.05005, 0.4, 5.749e-05, 0.4, 5.986e-05, 0.2, 0.05005, 0.2, 0.05005, 0.6, 5.472e-05, 0.6, 5.749e-05, 0.4, 0.05005, 0.4, 0.05005, 0.8, 5.59e-05, 0.8, 5.472e-05, 0.6, 0.05005, 0.6, 0.05006, 0.9999, 5.986e-05, 0.9999, 5.59e-05, 0.8, 0.05005, 0.8, 0.1, 0.2, 0.05005, 0.2, 0.05005, 5.521e-05, 0.1, 5.521e-05, 0.1, 0.4, 0.05005, 0.4, 0.05005, 0.2, 0.1, 0.2, 0.1, 0.6, 0.05005, 0.6, 0.05005, 0.4, 0.1, 0.4, 0.1, 0.8, 0.05005, 0.8, 0.05005, 0.6, 0.1, 0.6, 0.1, 0.9999, 0.05006, 0.9999, 0.05005, 0.8, 0.1, 0.8])
me_box121.use_remesh_preserve_volume = False
me_box121.use_remesh_preserve_attributes = False
me_box121.use_mirror_vertex_groups = False
me_box121.update()
me_box122 = bpy.data.meshes.new('Box122')
me_box122.from_pydata([(5.739, 32.67, 15.5), (5.247, 32.67, 15.5), (5.247, 33.17, 15.5), (5.739, 33.17, 15.5), (5.739, 32.67, 25.32), (5.739, 33.17, 25.32), (5.247, 33.17, 25.32), (5.247, 32.67, 25.32), (5.247, 32.67, 17.46), (5.247, 33.17, 17.46), (5.247, 32.67, 19.43), (5.247, 33.17, 19.43), (5.247, 32.67, 21.39), (5.247, 33.17, 21.39), (5.247, 32.67, 23.36), (5.247, 33.17, 23.36), (5.739, 32.67, 17.46), (5.739, 32.67, 19.43), (5.739, 32.67, 21.39), (5.739, 32.67, 23.36), (5.739, 33.17, 17.46), (5.739, 33.17, 19.43), (5.739, 33.17, 21.39), (5.739, 33.17, 23.36)], [], [(0, 1, 2, 3), (4, 5, 6, 7), (8, 9, 2, 1), (10, 11, 9, 8), (12, 13, 11, 10), (14, 15, 13, 12), (7, 6, 15, 14), (1, 0, 16, 8), (17, 10, 8, 16), (18, 12, 10, 17), (19, 14, 12, 18), (4, 7, 14, 19), (0, 3, 20, 16), (21, 17, 16, 20), (22, 18, 17, 21), (23, 19, 18, 22), (5, 4, 19, 23), (9, 20, 3, 2), (11, 21, 20, 9), (13, 22, 21, 11), (15, 23, 22, 13), (6, 5, 23, 15)])
me_box122.polygons.foreach_set('use_smooth', [True] * 22)
_k = set([(0, 1), (0, 3), (0, 16), (1, 2), (1, 8), (2, 3), (2, 9), (3, 20), (4, 5), (4, 7), (4, 19), (5, 6), (5, 23), (6, 7), (6, 15), (7, 14), (8, 10), (9, 11), (10, 12), (11, 13), (12, 14), (13, 15), (16, 17), (17, 18), (18, 19), (20, 21), (21, 22), (22, 23)])
me_box122.attributes.new('sharp_edge', 'BOOLEAN', 'EDGE').data.foreach_set('value', [ (min(e.vertices), max(e.vertices)) in _k for e in me_box122.edges])
_uv = me_box122.uv_layers.new(name='UVMap')
_uv.uv.foreach_set('vector', [0.2002, 0.1002, 0.2002, 0.05016, 0.2501, 0.05016, 0.2501, 0.1002, 0.2002, 5.472e-05, 0.2501, 5.472e-05, 0.2501, 0.05005, 0.2002, 0.05005, 0.2, 0.2, 0.1501, 0.2, 0.1501, 5.55e-05, 0.2, 5.569e-05, 0.2, 0.4, 0.15, 0.4, 0.1501, 0.2, 0.2, 0.2, 0.2, 0.6, 0.15, 0.6, 0.15, 0.4, 0.2, 0.4, 0.2, 0.8, 0.15, 0.8, 0.15, 0.6, 0.2, 0.6, 0.2, 0.9999, 0.15, 0.9999, 0.15, 0.8, 0.2, 0.8, 7.4e-05, 5.472e-05, 0.05007, 5.53e-05, 0.05006, 0.2, 7.088e-05, 0.2, 0.05005, 0.4, 5.569e-05, 0.4, 7.088e-05, 0.2, 0.05006, 0.2, 0.05005, 0.6, 5.472e-05, 0.6, 5.569e-05, 0.4, 0.05005, 0.4, 0.05006, 0.8, 6.095e-05, 0.8, 5.472e-05, 0.6, 0.05005, 0.6, 0.05006, 0.9999, 6.718e-05, 0.9999, 6.095e-05, 0.8, 0.05006, 0.8, 0.05007, 5.53e-05, 0.1001, 5.55e-05, 0.1001, 0.2, 0.05006, 0.2, 0.1, 0.4, 0.05005, 0.4, 0.05006, 0.2, 0.1001, 0.2, 0.1, 0.6, 0.05005, 0.6, 0.05005, 0.4, 0.1, 0.4, 0.1001, 0.8, 0.05006, 0.8, 0.05005, 0.6, 0.1, 0.6, 0.1001, 0.9999, 0.05006, 0.9999, 0.05006, 0.8, 0.1001, 0.8, 0.1501, 0.2, 0.1001, 0.2, 0.1001, 5.55e-05, 0.1501, 5.55e-05, 0.15, 0.4, 0.1, 0.4, 0.1001, 0.2, 0.1501, 0.2, 0.15, 0.6, 0.1, 0.6, 0.1, 0.4, 0.15, 0.4, 0.15, 0.8, 0.1001, 0.8, 0.1, 0.6, 0.15, 0.6, 0.15, 0.9999, 0.1001, 0.9999, 0.1001, 0.8, 0.15, 0.8])
me_box122.use_remesh_preserve_volume = False
me_box122.use_remesh_preserve_attributes = False
me_box122.use_mirror_vertex_groups = False
me_box122.update()
me_box119 = bpy.data.meshes.new('Box119')
me_box119.from_pydata([(5.739, 44.19, 15.5), (5.247, 44.19, 15.5), (5.247, 44.68, 15.5), (5.739, 44.68, 15.5), (5.739, 44.19, 25.32), (5.739, 44.68, 25.32), (5.247, 44.68, 25.32), (5.247, 44.19, 25.32), (5.247, 44.19, 17.46), (5.247, 44.68, 17.46), (5.247, 44.19, 19.43), (5.247, 44.68, 19.43), (5.247, 44.19, 21.39), (5.247, 44.68, 21.39), (5.247, 44.19, 23.36), (5.247, 44.68, 23.36), (5.739, 44.19, 17.46), (5.739, 44.19, 19.43), (5.739, 44.19, 21.39), (5.739, 44.19, 23.36), (5.739, 44.68, 17.46), (5.739, 44.68, 19.43), (5.739, 44.68, 21.39), (5.739, 44.68, 23.36)], [], [(0, 1, 2, 3), (4, 5, 6, 7), (8, 9, 2, 1), (10, 11, 9, 8), (12, 13, 11, 10), (14, 15, 13, 12), (7, 6, 15, 14), (1, 0, 16, 8), (17, 10, 8, 16), (18, 12, 10, 17), (19, 14, 12, 18), (4, 7, 14, 19), (0, 3, 20, 16), (21, 17, 16, 20), (22, 18, 17, 21), (23, 19, 18, 22), (5, 4, 19, 23), (9, 20, 3, 2), (11, 21, 20, 9), (13, 22, 21, 11), (15, 23, 22, 13), (6, 5, 23, 15)])
me_box119.polygons.foreach_set('use_smooth', [True] * 22)
_k = set([(0, 1), (0, 3), (0, 16), (1, 2), (1, 8), (2, 3), (2, 9), (3, 20), (4, 5), (4, 7), (4, 19), (5, 6), (5, 23), (6, 7), (6, 15), (7, 14), (8, 10), (9, 11), (10, 12), (11, 13), (12, 14), (13, 15), (16, 17), (17, 18), (18, 19), (20, 21), (21, 22), (22, 23)])
me_box119.attributes.new('sharp_edge', 'BOOLEAN', 'EDGE').data.foreach_set('value', [ (min(e.vertices), max(e.vertices)) in _k for e in me_box119.edges])
_uv = me_box119.uv_layers.new(name='UVMap')
_uv.uv.foreach_set('vector', [0.2002, 0.1002, 0.2002, 0.05016, 0.2501, 0.05016, 0.2501, 0.1002, 0.2002, 5.491e-05, 0.2501, 5.472e-05, 0.2501, 0.05005, 0.2002, 0.05005, 0.05006, 0.2, 6.093e-05, 0.2, 6.753e-05, 5.472e-05, 0.05006, 5.637e-05, 0.05005, 0.4, 5.472e-05, 0.4, 6.093e-05, 0.2, 0.05006, 0.2, 0.05005, 0.6, 5.627e-05, 0.6, 5.472e-05, 0.4, 0.05005, 0.4, 0.05006, 0.8, 6.326e-05, 0.8, 5.627e-05, 0.6, 0.05005, 0.6, 0.05006, 0.9999, 6.753e-05, 0.9999, 6.326e-05, 0.8, 0.05006, 0.8, 0.05006, 5.637e-05, 0.1001, 5.831e-05, 0.1, 0.2, 0.05006, 0.2, 0.1, 0.4, 0.05005, 0.4, 0.05006, 0.2, 0.1, 0.2, 0.1, 0.6, 0.05005, 0.6, 0.05005, 0.4, 0.1, 0.4, 0.1001, 0.8, 0.05006, 0.8, 0.05005, 0.6, 0.1, 0.6, 0.1001, 0.9999, 0.05006, 0.9999, 0.05006, 0.8, 0.1001, 0.8, 0.1001, 5.831e-05, 0.15, 6.044e-05, 0.15, 0.2, 0.1, 0.2, 0.15, 0.4, 0.1, 0.4, 0.1, 0.2, 0.15, 0.2, 0.15, 0.6, 0.1, 0.6, 0.1, 0.4, 0.15, 0.4, 0.15, 0.8, 0.1001, 0.8, 0.1, 0.6, 0.15, 0.6, 0.15, 0.9999, 0.1001, 0.9999, 0.1001, 0.8, 0.15, 0.8, 0.2, 0.2, 0.15, 0.2, 0.15, 6.044e-05, 0.2, 6.248e-05, 0.2, 0.4, 0.15, 0.4, 0.15, 0.2, 0.2, 0.2, 0.2, 0.6, 0.15, 0.6, 0.15, 0.4, 0.2, 0.4, 0.2, 0.8, 0.15, 0.8, 0.15, 0.6, 0.2, 0.6, 0.2, 0.9999, 0.15, 0.9999, 0.15, 0.8, 0.2, 0.8])
me_box119.use_remesh_preserve_volume = False
me_box119.use_remesh_preserve_attributes = False
me_box119.use_mirror_vertex_groups = False
me_box119.update()

# ---- objects
ob_building_21_002 = bpy.data.objects.new('Building_21.002', me_building_21_002)
ob_box02_003 = bpy.data.objects.new('Box02.003', me_box02_003)
ob_building_21_001 = bpy.data.objects.new('Building_21.001', me_building_21_001)
ob_box02_002 = bpy.data.objects.new('Box02.002', me_box02_002)
ob_box02_001 = bpy.data.objects.new('Box02.001', me_box02_001)
ob_box228 = bpy.data.objects.new('Box228', me_box228)
ob_line16 = bpy.data.objects.new('Line16', me_line16)
ob_line12 = bpy.data.objects.new('Line12', me_line12)
ob_box75 = bpy.data.objects.new('Box75', me_box75)
ob_box78 = bpy.data.objects.new('Box78', me_box78)
ob_box85 = bpy.data.objects.new('Box85', me_box85)
ob_building_21 = bpy.data.objects.new('Building_21', me_building_21)
ob_box02 = bpy.data.objects.new('Box02', me_box02)
ob_box77 = bpy.data.objects.new('Box77', me_box77)
ob_box76 = bpy.data.objects.new('Box76', me_box76)
ob_box120 = bpy.data.objects.new('Box120', me_box120)
ob_box121 = bpy.data.objects.new('Box121', me_box121)
ob_box122 = bpy.data.objects.new('Box122', me_box122)
ob_box119 = bpy.data.objects.new('Box119', me_box119)
ob_lamp = bpy.data.objects.new('Lamp', light_lamp)
ob_camera = bpy.data.objects.new('Camera', cam_camera)

# ---- transforms, parenting, visibility, modifiers, constraints
ob_building_21_002.location = (23.08, -46.5, 0.04924)
ob_building_21_002.rotation_euler = (-5.186e-05, -0.0, -3.142)
ob_building_21_002.scale = (0.5009, 0.5009, 0.5009)
ob_building_21_002.lineart.crease_threshold = 0.0
ob_box02_003.location = (6.642, -34.6, 0.04928)
ob_box02_003.rotation_euler = (-5.186e-05, -0.0, -3.142)
ob_box02_003.scale = (0.5009, 0.5009, 0.6006)
ob_box02_003.lineart.crease_threshold = 0.0
ob_building_21_001.location = (0.4517, -47.09, 11.13)
ob_building_21_001.rotation_euler = (-5.186e-05, -0.0, -3.142)
ob_building_21_001.scale = (0.5009, 0.5009, 0.5009)
ob_building_21_001.lineart.crease_threshold = 0.0
ob_box02_002.location = (-3.811, -34.48, 0.04923)
ob_box02_002.rotation_euler = (-5.186e-05, -0.0, -3.142)
ob_box02_002.scale = (0.5009, 0.5009, 0.8957)
ob_box02_002.lineart.crease_threshold = 0.0
ob_box02_001.location = (28.49, -34.68, 0.04924)
ob_box02_001.rotation_euler = (-5.186e-05, -0.0, -3.142)
ob_box02_001.scale = (0.5009, 0.5009, 0.6978)
ob_box02_001.lineart.crease_threshold = 0.0
ob_box228.location = (-4.116, -13.24, 0.04924)
ob_box228.rotation_euler = (-5.186e-05, -0.0, -3.142)
ob_box228.scale = (0.4602, 0.3556, 0.4602)
ob_box228.lineart.crease_threshold = 0.0
ob_line16.location = (-27.65, -1.288, 0.04924)
ob_line16.rotation_euler = (-5.186e-05, 0.0, -1.571)
ob_line16.scale = (0.5009, 0.5009, 0.5009)
ob_line16.lineart.crease_threshold = 0.0
ob_line12.location = (4.099, -18.04, 0.04924)
ob_line12.rotation_euler = (-5.186e-05, -0.0, -3.142)
ob_line12.scale = (0.5009, 0.5009, 0.5009)
ob_line12.lineart.crease_threshold = 0.0
ob_box75.location = (4.099, -7.941, 0.04924)
ob_box75.rotation_euler = (-5.186e-05, -0.0, -3.142)
ob_box75.scale = (0.5009, 0.5009, 0.5009)
ob_box75.lineart.crease_threshold = 0.0
ob_box78.location = (4.099, -7.941, 0.04924)
ob_box78.rotation_euler = (-5.186e-05, -0.0, -3.142)
ob_box78.scale = (0.5009, 0.5009, 0.5009)
ob_box78.lineart.crease_threshold = 0.0
ob_box85.location = (4.099, -18.04, 0.04924)
ob_box85.rotation_euler = (-5.186e-05, -0.0, -3.142)
ob_box85.scale = (0.5009, 0.5009, 0.5009)
ob_box85.lineart.crease_threshold = 0.0
ob_building_21.location = (-31.52, -46.5, 0.04924)
ob_building_21.rotation_euler = (-5.186e-05, -0.0, -3.142)
ob_building_21.scale = (0.5009, 0.5009, 0.5009)
ob_building_21.lineart.crease_threshold = 0.0
ob_box02.location = (51.87, -34.83, 0.04924)
ob_box02.rotation_euler = (-5.186e-05, -0.0, -3.142)
ob_box02.scale = (0.5009, 0.5009, 0.5009)
ob_box02.lineart.crease_threshold = 0.0
ob_box77.location = (4.099, -7.941, 0.04924)
ob_box77.rotation_euler = (-5.186e-05, -0.0, -3.142)
ob_box77.scale = (0.5009, 0.5009, 0.5009)
ob_box77.lineart.crease_threshold = 0.0
ob_box76.location = (4.099, -7.941, 0.04924)
ob_box76.rotation_euler = (-5.186e-05, -0.0, -3.142)
ob_box76.scale = (0.5009, 0.5009, 0.5009)
ob_box76.lineart.crease_threshold = 0.0
ob_box120.location = (-27.65, -1.288, 0.04924)
ob_box120.rotation_euler = (-5.186e-05, 0.0, -1.571)
ob_box120.scale = (0.5009, 0.5009, 0.5009)
ob_box120.lineart.crease_threshold = 0.0
ob_box121.location = (-27.65, -1.288, 0.04924)
ob_box121.rotation_euler = (-5.186e-05, 0.0, -1.571)
ob_box121.scale = (0.5009, 0.5009, 0.5009)
ob_box121.lineart.crease_threshold = 0.0
ob_box122.location = (-27.65, -1.288, 0.04924)
ob_box122.rotation_euler = (-5.186e-05, 0.0, -1.571)
ob_box122.scale = (0.5009, 0.5009, 0.5009)
ob_box122.lineart.crease_threshold = 0.0
ob_box119.location = (-27.65, -1.288, 0.04924)
ob_box119.rotation_euler = (-5.186e-05, 0.0, -1.571)
ob_box119.scale = (0.5009, 0.5009, 0.5009)
ob_box119.lineart.crease_threshold = 0.0
ob_lamp.location = (2.092, 0.4795, 3.006)
ob_lamp.rotation_euler = (0.6503, 0.05522, 1.866)
ob_lamp.scale = (0.5009, 0.5009, 0.5009)
ob_lamp.lock_rotations_4d = False
ob_lamp.empty_display_type = 'ARROWS'
ob_lamp.color = (0.0, 0.0, 0.0, 0.0)
ob_lamp.lineart.crease_threshold = 0.0
ob_camera.location = (3.798, -3.284, 2.726)
ob_camera.rotation_euler = (1.109, 0.01082, 0.8149)
ob_camera.scale = (0.5009, 0.5009, 0.5009)
ob_camera.lock_rotations_4d = False
ob_camera.empty_display_type = 'ARROWS'
ob_camera.color = (0.0, 0.0, 0.0, 0.0)
ob_camera.display_type = 'WIRE'
ob_camera.lineart.crease_threshold = 0.0

# ---- collection membership
col_collection_1.objects.link(ob_building_21_002)
col_collection_1.objects.link(ob_box02_003)
col_collection_1.objects.link(ob_building_21_001)
col_collection_1.objects.link(ob_box02_002)
col_collection_1.objects.link(ob_box02_001)
col_collection_1.objects.link(ob_box228)
col_collection_1.objects.link(ob_line16)
col_collection_1.objects.link(ob_line12)
col_collection_1.objects.link(ob_box75)
col_collection_1.objects.link(ob_box78)
col_collection_1.objects.link(ob_box85)
col_collection_1.objects.link(ob_building_21)
col_collection_1.objects.link(ob_box02)
col_collection_1.objects.link(ob_box77)
col_collection_1.objects.link(ob_box76)
col_collection_1.objects.link(ob_box120)
col_collection_1.objects.link(ob_box121)
col_collection_1.objects.link(ob_box122)
col_collection_1.objects.link(ob_box119)
col_collection_1.objects.link(ob_lamp)
col_collection_1.objects.link(ob_camera)

# ---- scene / render settings (as saved in the file)
scene.camera = ob_camera
scene.frame_start = 1; scene.frame_end = 250; scene.frame_set(0)
scene.render.engine = 'BLENDER_EEVEE_NEXT'
scene.render.image_settings.color_mode = 'RGB'
scene.render.image_settings.compression = 90
scene.render.resolution_percentage = 50
scene.render.dither_intensity = 0.0
scene.render.bake_margin = 2
scene.cycles.use_denoising = False
scene.cycles.samples = 10
scene.cycles.sampling_pattern = 'TABULATED_SOBOL'
scene.cycles.light_sampling_threshold = 0.0
scene.cycles.use_adaptive_sampling = False
scene.cycles.use_light_tree = False
scene.cycles.blur_glossy = 0.0
scene.cycles.volume_bounces = 1
scene.cycles.pixel_filter_type = 'GAUSSIAN'
scene.cycles.sample_clamp_indirect = 0.0
scene.view_settings.view_transform = 'Standard'
bpy.context.view_layer.update()
